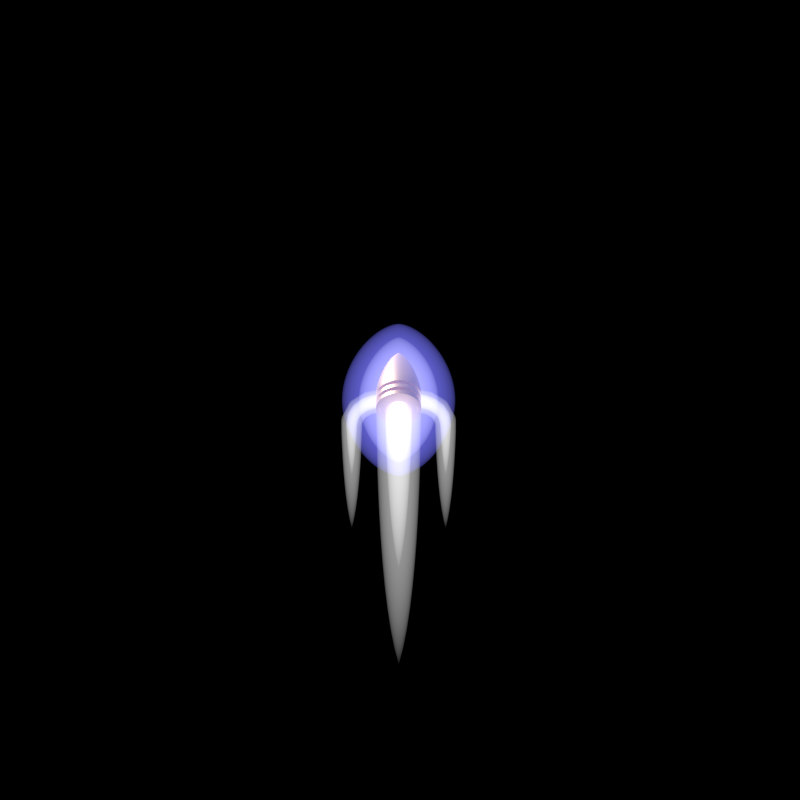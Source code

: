 # Source: Medium_Gauss_Shot.blend  (saved by Blender 3.0.42; exported with 4.5.12 LTS)
import bpy
from mathutils import Matrix  # noqa: F401  (used for matrix-valued properties, if any)

bpy.ops.wm.read_factory_settings(use_empty=True)
scene = bpy.context.scene
scene.name = 'Scene'

# ---- collections
col_outfit_camera = bpy.data.collections.new('Outfit Camera'); scene.collection.children.link(col_outfit_camera)
col_top_camera = bpy.data.collections.new('Top Camera'); scene.collection.children.link(col_top_camera)
col_nova_camera = bpy.data.collections.new('Nova Camera'); scene.collection.children.link(col_nova_camera)
col_ship = bpy.data.collections.new('Ship'); scene.collection.children.link(col_ship)
col_engine = bpy.data.collections.new('Engine'); scene.collection.children.link(col_engine)

# ---- materials (node trees are filled in below, after node groups)
mat_material = bpy.data.materials.new('Material')
mat_9_011 = bpy.data.materials.new('9.011')
mat_9_011.diffuse_color = (0.3467, 0.2747, 0.1812, 1.0)
mat_inner_glow = bpy.data.materials.new('Inner Glow')
mat_inner_lavender = bpy.data.materials.new('Inner Lavender')
mat_inner_lavender.diffuse_color = (0.6038, 0.6038, 1.0, 1.0)
mat_outer_lavender = bpy.data.materials.new('Outer Lavender')
mat_outer_lavender.diffuse_color = (0.1845, 0.1845, 0.9823, 1.0)
mat_outer_glow = bpy.data.materials.new('Outer Glow')
mat_inner_glow_001 = bpy.data.materials.new('Inner Glow.001')
mat_outer_glow_001 = bpy.data.materials.new('Outer Glow.001')

# ---- node groups
ng_auto_smooth = bpy.data.node_groups.new('Auto Smooth', 'GeometryNodeTree')
_s = ng_auto_smooth.interface.new_socket(name='Geometry', in_out='OUTPUT', socket_type='NodeSocketGeometry')
_s = ng_auto_smooth.interface.new_socket(name='Geometry', in_out='INPUT', socket_type='NodeSocketGeometry')
_s = ng_auto_smooth.interface.new_socket(name='Angle', in_out='INPUT', socket_type='NodeSocketFloat')
_s.subtype = 'ANGLE'
_s.min_value = 0.0
_s.max_value = 3.142
ng_auto_smooth.is_modifier = True
_N = ng_auto_smooth.nodes; _L = ng_auto_smooth.links
n0 = _N.new('NodeGroupOutput'); n0.name = 'Group Output'; n0.location = (480, -100)
n1 = _N.new('NodeGroupInput'); n1.name = 'Group Input'; n1.location = (-420, -300)
n2 = _N.new('NodeGroupInput'); n2.name = 'Group Input.001'; n2.location = (-60, -100)
n3 = _N.new('GeometryNodeSetShadeSmooth'); n3.name = 'Set Shade Smooth'; n3.location = (120, -100)
n3.domain = 'EDGE'
n4 = _N.new('GeometryNodeSetShadeSmooth'); n4.name = 'Set Shade Smooth.001'; n4.location = (300, -100)
n5 = _N.new('GeometryNodeInputMeshEdgeAngle'); n5.name = 'Edge Angle'; n5.location = (-420, -220)
n6 = _N.new('GeometryNodeInputEdgeSmooth'); n6.name = 'Is Edge Smooth'; n6.location = (-60, -160)
n7 = _N.new('GeometryNodeInputShadeSmooth'); n7.name = 'Is Face Smooth'; n7.location = (-240, -340)
n8 = _N.new('FunctionNodeBooleanMath'); n8.name = 'Boolean Math'; n8.location = (-60, -220)
n9 = _N.new('FunctionNodeCompare'); n9.name = 'Compare'; n9.location = (-240, -180)
n9.operation = 'LESS_EQUAL'
_L.new(n5.outputs[0], n9.inputs[0])
_L.new(n4.outputs[0], n0.inputs[0])
_L.new(n1.outputs[1], n9.inputs[1])
_L.new(n9.outputs[0], n8.inputs[0])
_L.new(n7.outputs[0], n8.inputs[1])
_L.new(n2.outputs[0], n3.inputs[0])
_L.new(n6.outputs[0], n3.inputs[1])
_L.new(n3.outputs[0], n4.inputs[0])
_L.new(n8.outputs[0], n3.inputs[2])
n0.is_active_output = True

# ---- material node trees
mat_material.use_nodes = True; mat_material.node_tree.nodes.clear()
_N = mat_material.node_tree.nodes; _L = mat_material.node_tree.links
n0 = _N.new('ShaderNodeOutputMaterial'); n0.name = 'Material Output'; n0.location = (300, 300)
n1 = _N.new('ShaderNodeEmission'); n1.name = 'Emission'; n1.location = (10, 300)
n1.inputs[1].default_value = 0.5
_L.new(n1.outputs[0], n0.inputs[0])
n0.is_active_output = True
mat_9_011.use_nodes = True; mat_9_011.node_tree.nodes.clear()
_N = mat_9_011.node_tree.nodes; _L = mat_9_011.node_tree.links
n0 = _N.new('ShaderNodeOutputMaterial'); n0.name = 'Material Output'; n0.location = (300, 300)
n1 = _N.new('ShaderNodeBsdfPrincipled'); n1.name = 'Principled BSDF'; n1.location = (10, 300)
n1.distribution = 'GGX'
n1.subsurface_method = 'BURLEY'
n1.inputs[0].default_value = (0.6584, 0.4621, 0.2384, 1.0)
n1.inputs[1].default_value = 0.7
n1.inputs[3].default_value = 1.45
n1.inputs[27].default_value = (0.0, 0.0, 0.0, 1.0)
n1.inputs[28].default_value = 1.0
_L.new(n1.outputs[0], n0.inputs[0])
n0.is_active_output = True
mat_inner_glow.use_nodes = True; mat_inner_glow.node_tree.nodes.clear()
_N = mat_inner_glow.node_tree.nodes; _L = mat_inner_glow.node_tree.links
n0 = _N.new('ShaderNodeOutputMaterial'); n0.name = 'Material Output'; n0.location = (337, 300)
n1 = _N.new('ShaderNodeEmission'); n1.name = 'Emission'; n1.location = (-87, 262)
n1.inputs[1].default_value = 2.0
_L.new(n1.outputs[0], n0.inputs[1])
n0.is_active_output = True
mat_inner_lavender.use_nodes = True; mat_inner_lavender.node_tree.nodes.clear()
_N = mat_inner_lavender.node_tree.nodes; _L = mat_inner_lavender.node_tree.links
n0 = _N.new('ShaderNodeOutputMaterial'); n0.name = 'Material Output'; n0.location = (337, 300)
n1 = _N.new('ShaderNodeEmission'); n1.name = 'Emission'; n1.location = (-87, 262)
n1.inputs[0].default_value = (0.6038, 0.6038, 1.0, 1.0)
_L.new(n1.outputs[0], n0.inputs[1])
n0.is_active_output = True
mat_outer_lavender.use_nodes = True; mat_outer_lavender.node_tree.nodes.clear()
_N = mat_outer_lavender.node_tree.nodes; _L = mat_outer_lavender.node_tree.links
n0 = _N.new('ShaderNodeOutputMaterial'); n0.name = 'Material Output'; n0.location = (337, 300)
n1 = _N.new('ShaderNodeEmission'); n1.name = 'Emission'; n1.location = (-87, 262)
n1.inputs[0].default_value = (0.1845, 0.1845, 0.9823, 1.0)
_L.new(n1.outputs[0], n0.inputs[1])
n0.is_active_output = True
mat_outer_glow.use_nodes = True; mat_outer_glow.node_tree.nodes.clear()
_N = mat_outer_glow.node_tree.nodes; _L = mat_outer_glow.node_tree.links
n0 = _N.new('ShaderNodeOutputMaterial'); n0.name = 'Material Output'; n0.location = (337, 300)
n1 = _N.new('ShaderNodeEmission'); n1.name = 'Emission'; n1.location = (-87, 262)
_L.new(n1.outputs[0], n0.inputs[1])
n0.is_active_output = True
mat_inner_glow_001.use_nodes = True; mat_inner_glow_001.node_tree.nodes.clear()
_N = mat_inner_glow_001.node_tree.nodes; _L = mat_inner_glow_001.node_tree.links
n0 = _N.new('ShaderNodeOutputMaterial'); n0.name = 'Material Output'; n0.location = (337, 300)
n1 = _N.new('ShaderNodeEmission'); n1.name = 'Emission'; n1.location = (-87, 262)
n1.inputs[1].default_value = 4.0
_L.new(n1.outputs[0], n0.inputs[1])
n0.is_active_output = True
mat_outer_glow_001.use_nodes = True; mat_outer_glow_001.node_tree.nodes.clear()
_N = mat_outer_glow_001.node_tree.nodes; _L = mat_outer_glow_001.node_tree.links
n0 = _N.new('ShaderNodeOutputMaterial'); n0.name = 'Material Output'; n0.location = (337, 300)
n1 = _N.new('ShaderNodeEmission'); n1.name = 'Emission'; n1.location = (-87, 262)
n1.inputs[1].default_value = 2.0
_L.new(n1.outputs[0], n0.inputs[1])
n0.is_active_output = True

# ---- world
world_world = bpy.data.worlds.new('World'); scene.world = world_world
world_world.color = (0.0, 0.0, 0.0)
world_world.use_sun_shadow = False
world_world.sun_shadow_jitter_overblur = 0.0
world_world.cycles.sampling_method = 'NONE'
world_world.cycles.sample_map_resolution = 256

# ---- cameras
cam_camera_002 = bpy.data.cameras.new('Camera.002')
cam_camera_002.type = 'ORTHO'
cam_camera_002.clip_end = 100.0
cam_camera_002.lens = 441.0
cam_camera_002.sensor_width = 32.0
cam_camera_002.sensor_height = 18.0
cam_camera_002.ortho_scale = 1.1
cam_camera_002.show_background_images = True
cam_camera_002.dof.focus_distance = 0.0
cam_camera_001 = bpy.data.cameras.new('Camera.001')
cam_camera_001.type = 'ORTHO'
cam_camera_001.clip_end = 100.0
cam_camera_001.lens = 170.0
cam_camera_001.sensor_width = 32.0
cam_camera_001.sensor_height = 18.0
cam_camera_001.ortho_scale = 5.0
cam_camera_001.show_composition_thirds = True
cam_camera_001.dof.focus_distance = 0.0
cam_camera_003 = bpy.data.cameras.new('Camera.003')
cam_camera_003.type = 'ORTHO'
cam_camera_003.clip_end = 100.0
cam_camera_003.lens = 170.0
cam_camera_003.sensor_width = 32.0
cam_camera_003.sensor_height = 18.0
cam_camera_003.ortho_scale = 5.0
cam_camera_003.show_composition_thirds = True
cam_camera_003.dof.focus_distance = 0.0

# ---- lights
light_lamp_002 = bpy.data.lights.new('Lamp.002', 'POINT')
light_lamp_002.transmission_factor = 0.0
light_lamp_002.cutoff_distance = 30.0
light_lamp_002.energy = 500.0
light_lamp_002.shadow_buffer_clip_start = 1.001
light_lamp_002.shadow_soft_size = 1.0
light_lamp_002.shadow_maximum_resolution = 0.006
light_lamp_002.use_absolute_resolution = True
light_lamp_002.cycles.use_multiple_importance_sampling = False
light_sun_002 = bpy.data.lights.new('Sun.002', 'SUN')
light_sun_002.transmission_factor = 0.0
light_sun_002.angle = 1.571
light_sun_002.energy = 2.5
light_sun_002.shadow_buffer_clip_start = 0.5
light_sun_002.shadow_soft_size = 1.0
light_sun_002.shadow_cascade_max_distance = 1000.0
light_sun_002.cycles.use_multiple_importance_sampling = False
light_point_001 = bpy.data.lights.new('Point.001', 'POINT')
light_point_001.color = (0.7187, 0.8527, 1.0)
light_point_001.transmission_factor = 0.0
light_point_001.energy = 2000.0
light_point_001.shadow_buffer_clip_start = 0.5
light_point_001.shadow_soft_size = 0.1
light_point_001.shadow_maximum_resolution = 0.006
light_point_001.use_absolute_resolution = True
light_point_001.cycles.use_multiple_importance_sampling = False
light_sun_001 = bpy.data.lights.new('Sun.001', 'SUN')
light_sun_001.transmission_factor = 0.0
light_sun_001.angle = 0.1993
light_sun_001.energy = 5.0
light_sun_001.shadow_buffer_clip_start = 0.5
light_sun_001.shadow_soft_size = 0.1
light_sun_001.shadow_cascade_max_distance = 1000.0
light_sun_001.cycles.use_multiple_importance_sampling = False
light_point_002 = bpy.data.lights.new('Point.002', 'POINT')
light_point_002.color = (0.7187, 0.8527, 1.0)
light_point_002.transmission_factor = 0.0
light_point_002.energy = 2000.0
light_point_002.shadow_buffer_clip_start = 0.5
light_point_002.shadow_soft_size = 0.1
light_point_002.shadow_maximum_resolution = 0.006
light_point_002.use_absolute_resolution = True
light_point_002.cycles.use_multiple_importance_sampling = False
light_sun_003 = bpy.data.lights.new('Sun.003', 'SUN')
light_sun_003.transmission_factor = 0.0
light_sun_003.angle = 0.1993
light_sun_003.energy = 5.0
light_sun_003.shadow_buffer_clip_start = 0.5
light_sun_003.shadow_soft_size = 0.1
light_sun_003.shadow_cascade_max_distance = 1000.0
light_sun_003.cycles.use_multiple_importance_sampling = False

# ---- meshes
me_circle = bpy.data.meshes.new('Circle')
me_circle.from_pydata([(0.0, -7.451e-09, 0.1729), (-0.03372, -7.451e-09, 0.1695), (-0.06615, -7.451e-09, 0.1597), (-0.09604, -7.451e-09, 0.1437), (-0.1222, -7.451e-09, 0.1222), (-0.1437, -7.451e-09, 0.09604), (-0.1597, 0.0, 0.06615), (-0.1695, 0.0, 0.03372), (-0.1729, 0.0, -7.556e-09), (-0.03372, -0.1744, 0.1695), (-0.1222, -0.1744, 0.1222), (-0.1597, -0.1744, 0.06615), (-0.1729, -0.1744, -7.556e-09), (-0.1697, -0.2042, -7.556e-09), (-0.1639, -0.2385, -7.556e-09), (-0.1557, -0.276, -7.556e-09), (-0.1453, -0.316, -7.556e-09), (-0.1329, -0.3573, -7.556e-09), (-0.1185, -0.3991, -7.556e-09), (-0.1023, -0.4404, -7.556e-09), (-0.08444, -0.4802, -7.556e-09), (-0.06515, -0.5175, -7.556e-09), (-0.04455, -0.5514, -7.556e-09), (-0.02278, -0.5808, -7.556e-09), (6.845e-08, -0.5808, 0.0), (-0.1695, -0.1744, 0.03372), (-0.1664, -0.2042, 0.0331), (-0.1607, -0.2385, 0.03197), (-0.1527, -0.276, 0.03038), (-0.1426, -0.316, 0.02836), (-0.1303, -0.3573, 0.02592), (-0.1162, -0.3991, 0.02311), (-0.1003, -0.4404, 0.01995), (-0.08282, -0.4802, 0.01647), (-0.0639, -0.5175, 0.01271), (-0.04369, -0.5514, 0.008691), (-0.02234, -0.5808, 0.004444), (-0.1567, -0.2042, 0.06492), (-0.1514, -0.2385, 0.06272), (-0.1439, -0.276, 0.0596), (-0.1343, -0.316, 0.05562), (-0.1228, -0.3573, 0.05085), (-0.1094, -0.3991, 0.04533), (-0.09447, -0.4404, 0.03913), (-0.07801, -0.4802, 0.03231), (-0.06019, -0.5175, 0.02493), (-0.04116, -0.5514, 0.01705), (-0.02104, -0.5808, 0.008717), (-0.1437, -0.1744, 0.09604), (-0.1411, -0.2042, 0.09425), (-0.1363, -0.2385, 0.09105), (-0.1295, -0.276, 0.08653), (-0.1209, -0.316, 0.08075), (-0.1105, -0.3573, 0.07382), (-0.09849, -0.3991, 0.06581), (-0.08503, -0.4404, 0.05681), (-0.07021, -0.4802, 0.04691), (-0.05417, -0.5175, 0.0362), (-0.03704, -0.5514, 0.02475), (-0.01894, -0.5808, 0.01265), (-0.12, -0.2042, 0.12), (-0.1159, -0.2385, 0.1159), (-0.1101, -0.276, 0.1101), (-0.1028, -0.316, 0.1028), (-0.09395, -0.3573, 0.09395), (-0.08376, -0.3991, 0.08376), (-0.07231, -0.4404, 0.07231), (-0.05971, -0.4802, 0.05971), (-0.04607, -0.5175, 0.04607), (-0.0315, -0.5514, 0.0315), (-0.01611, -0.5808, 0.01611), (-0.09604, -0.1744, 0.1437), (-0.09425, -0.2042, 0.1411), (-0.09105, -0.2385, 0.1363), (-0.08653, -0.276, 0.1295), (-0.08075, -0.316, 0.1209), (-0.07382, -0.3573, 0.1105), (-0.06581, -0.3991, 0.09849), (-0.05681, -0.4404, 0.08503), (-0.04691, -0.4802, 0.07021), (-0.0362, -0.5175, 0.05417), (-0.02475, -0.5514, 0.03704), (-0.01265, -0.5808, 0.01894), (-0.06615, -0.1744, 0.1597), (-0.06492, -0.2042, 0.1567), (-0.06272, -0.2385, 0.1514), (-0.0596, -0.276, 0.1439), (-0.05562, -0.316, 0.1343), (-0.05085, -0.3573, 0.1228), (-0.04533, -0.3991, 0.1094), (-0.03913, -0.4404, 0.09447), (-0.03231, -0.4802, 0.07801), (-0.02493, -0.5175, 0.06019), (-0.01705, -0.5514, 0.04116), (-0.008716, -0.5808, 0.02104), (-0.0331, -0.2042, 0.1664), (-0.03197, -0.2385, 0.1607), (-0.03038, -0.276, 0.1527), (-0.02836, -0.316, 0.1426), (-0.02592, -0.3573, 0.1303), (-0.02311, -0.3991, 0.1162), (-0.01995, -0.4404, 0.1003), (-0.01647, -0.4802, 0.08282), (-0.01271, -0.5175, 0.0639), (-0.00869, -0.5514, 0.04369), (-0.004444, -0.5808, 0.02234), (3.725e-08, -0.1744, 0.1729), (2.608e-08, -0.2042, 0.1697), (3.353e-08, -0.2385, 0.1639), (3.166e-08, -0.276, 0.1557), (6.519e-08, -0.316, 0.1453), (4.47e-08, -0.3573, 0.1329), (3.912e-08, -0.3991, 0.1185), (5.402e-08, -0.4404, 0.1023), (5.215e-08, -0.4802, 0.08444), (7.078e-08, -0.5175, 0.06515), (7.171e-08, -0.5514, 0.04455), (6.845e-08, -0.5808, 0.02278), (-0.1729, -0.03487, -7.556e-09), (-0.1729, -0.06975, -7.556e-09), (-0.1729, -0.1046, -7.556e-09), (-0.1729, -0.1395, -7.556e-09), (-0.03372, -0.1395, 0.1695), (-0.03372, -0.1046, 0.1695), (-0.03372, -0.06975, 0.1695), (-0.03372, -0.03487, 0.1695), (-0.1222, -0.1395, 0.1222), (-0.1222, -0.1046, 0.1222), (-0.1222, -0.06975, 0.1222), (-0.1222, -0.03487, 0.1222), (-0.1597, -0.1395, 0.06615), (-0.1597, -0.1046, 0.06615), (-0.1597, -0.06975, 0.06615), (-0.1597, -0.03487, 0.06615), (7.451e-09, -0.03487, 0.1729), (1.49e-08, -0.06975, 0.1729), (2.235e-08, -0.1046, 0.1729), (2.98e-08, -0.1395, 0.1729), (-0.06615, -0.1395, 0.1597), (-0.06615, -0.1046, 0.1597), (-0.06615, -0.06975, 0.1597), (-0.06615, -0.03487, 0.1597), (-0.09604, -0.1395, 0.1437), (-0.09604, -0.1046, 0.1437), (-0.09604, -0.06975, 0.1437), (-0.09604, -0.03487, 0.1437), (-0.1437, -0.1395, 0.09604), (-0.1437, -0.1046, 0.09604), (-0.1437, -0.06975, 0.09604), (-0.1437, -0.03487, 0.09604), (-0.1695, -0.1395, 0.03372), (-0.1695, -0.1046, 0.03372), (-0.1695, -0.06975, 0.03372), (-0.1695, -0.03487, 0.03372), (-0.1383, -0.03487, -5.322e-09), (-0.1383, -0.06975, -4.598e-09), (-0.02698, -0.06975, 0.1356), (-0.02698, -0.03487, 0.1356), (-0.09778, -0.06975, 0.09778), (-0.09778, -0.03487, 0.09778), (-0.1278, -0.06975, 0.05292), (-0.1278, -0.03487, 0.05292), (1.085e-08, -0.03487, 0.1383), (1.656e-08, -0.06975, 0.1383), (-0.05292, -0.06975, 0.1278), (-0.05292, -0.03487, 0.1278), (-0.07683, -0.06975, 0.115), (-0.07683, -0.03487, 0.115), (-0.115, -0.06975, 0.07683), (-0.115, -0.03487, 0.07683), (-0.1356, -0.06975, 0.02698), (-0.1356, -0.03487, 0.02698), (-0.1383, -0.1046, -1.08e-08), (-0.1383, -0.1395, -1.067e-08), (-0.02698, -0.1395, 0.1356), (-0.02698, -0.1046, 0.1356), (-0.09778, -0.1395, 0.09778), (-0.09778, -0.1046, 0.09778), (-0.1278, -0.1395, 0.05292), (-0.1278, -0.1046, 0.05292), (1.665e-08, -0.1046, 0.1383), (2.22e-08, -0.1395, 0.1383), (-0.05292, -0.1395, 0.1278), (-0.05292, -0.1046, 0.1278), (-0.07683, -0.1395, 0.115), (-0.07683, -0.1046, 0.115), (-0.115, -0.1395, 0.07683), (-0.115, -0.1046, 0.07683), (-0.1356, -0.1395, 0.02698), (-0.1356, -0.1046, 0.02698), (0.0, -7.451e-09, 0.08643), (-0.01686, -7.451e-09, 0.08477), (-0.03308, -7.451e-09, 0.07985), (-0.04802, -7.451e-09, 0.07186), (-0.06112, -7.451e-09, 0.06112), (-0.07186, -7.451e-09, 0.04802), (-0.07985, -3.725e-09, 0.03308), (-0.08477, -3.725e-09, 0.01686), (-0.08643, -3.725e-09, -3.778e-09), (0.0, -0.08718, 0.04321), (-0.008431, -0.08718, 0.04238), (-0.01654, -0.08718, 0.03993), (-0.02401, -0.08718, 0.03593), (-0.03056, -0.08718, 0.03056), (-0.03593, -0.08718, 0.02401), (-0.03993, -0.08718, 0.01654), (-0.04238, -0.08718, 0.008431), (-0.04321, -0.08718, -1.889e-09), (0.0, -0.08718, 0.0)], [], [(122, 9, 106, 137), (138, 83, 9, 122), (142, 71, 83, 138), (126, 10, 71, 142), (146, 48, 10, 126), (130, 11, 48, 146), (150, 25, 11, 130), (121, 12, 25, 150), (13, 14, 27, 26), (20, 21, 34, 33), (17, 18, 31, 30), (14, 15, 28, 27), (21, 22, 35, 34), (18, 19, 32, 31), (15, 16, 29, 28), (22, 23, 36, 35), (12, 13, 26, 25), (19, 20, 33, 32), (16, 17, 30, 29), (31, 32, 43, 42), (28, 29, 40, 39), (35, 36, 47, 46), (25, 26, 37, 11), (32, 33, 44, 43), (29, 30, 41, 40), (26, 27, 38, 37), (33, 34, 45, 44), (30, 31, 42, 41), (27, 28, 39, 38), (34, 35, 46, 45), (41, 42, 54, 53), (38, 39, 51, 50), (45, 46, 58, 57), (42, 43, 55, 54), (39, 40, 52, 51), (46, 47, 59, 58), (11, 37, 49, 48), (43, 44, 56, 55), (40, 41, 53, 52), (37, 38, 50, 49), (44, 45, 57, 56), (55, 56, 67, 66), (52, 53, 64, 63), (49, 50, 61, 60), (56, 57, 68, 67), (53, 54, 65, 64), (50, 51, 62, 61), (57, 58, 69, 68), (54, 55, 66, 65), (51, 52, 63, 62), (58, 59, 70, 69), (48, 49, 60, 10), (65, 66, 78, 77), (62, 63, 75, 74), (69, 70, 82, 81), (10, 60, 72, 71), (66, 67, 79, 78), (63, 64, 76, 75), (60, 61, 73, 72), (67, 68, 80, 79), (64, 65, 77, 76), (61, 62, 74, 73), (68, 69, 81, 80), (79, 80, 92, 91), (76, 77, 89, 88), (73, 74, 86, 85), (80, 81, 93, 92), (77, 78, 90, 89), (74, 75, 87, 86), (81, 82, 94, 93), (71, 72, 84, 83), (78, 79, 91, 90), (75, 76, 88, 87), (72, 73, 85, 84), (83, 84, 95, 9), (90, 91, 102, 101), (87, 88, 99, 98), (84, 85, 96, 95), (91, 92, 103, 102), (88, 89, 100, 99), (85, 86, 97, 96), (92, 93, 104, 103), (89, 90, 101, 100), (86, 87, 98, 97), (93, 94, 105, 104), (103, 104, 116, 115), (100, 101, 113, 112), (97, 98, 110, 109), (104, 105, 117, 116), (9, 95, 107, 106), (101, 102, 114, 113), (98, 99, 111, 110), (23, 24, 117, 105, 94, 82, 70, 59, 47, 36), (95, 96, 108, 107), (102, 103, 115, 114), (99, 100, 112, 111), (96, 97, 109, 108), (8, 118, 153, 7), (124, 135, 163, 156), (119, 120, 151, 152), (146, 126, 176, 186), (7, 153, 133, 6), (144, 140, 164, 166), (152, 151, 131, 132), (139, 143, 185, 183), (6, 133, 149, 5), (134, 125, 157, 162), (132, 131, 147, 148), (150, 130, 178, 188), (5, 149, 129, 4), (148, 128, 158, 168), (148, 147, 127, 128), (127, 147, 187, 177), (4, 129, 145, 3), (141, 145, 167, 165), (128, 127, 143, 144), (131, 151, 189, 179), (3, 145, 141, 2), (152, 132, 160, 170), (144, 143, 139, 140), (2, 141, 125, 1), (129, 149, 169, 159), (140, 139, 123, 124), (1, 125, 134, 0), (133, 153, 171, 161), (124, 123, 136, 135), (138, 122, 174, 182), (154, 155, 170, 171), (171, 170, 160, 161), (161, 160, 168, 169), (169, 168, 158, 159), (159, 158, 166, 167), (167, 166, 164, 165), (165, 164, 156, 157), (157, 156, 163, 162), (153, 118, 154, 171), (149, 133, 161, 169), (119, 152, 170, 155), (145, 129, 159, 167), (132, 148, 168, 160), (125, 141, 165, 157), (128, 144, 166, 158), (140, 124, 156, 164), (172, 173, 188, 189), (189, 188, 178, 179), (179, 178, 186, 187), (187, 186, 176, 177), (177, 176, 184, 185), (185, 184, 182, 183), (183, 182, 174, 175), (175, 174, 181, 180), (136, 123, 175, 180), (142, 138, 182, 184), (122, 137, 181, 174), (151, 120, 172, 189), (147, 131, 179, 187), (121, 150, 188, 173), (143, 127, 177, 185), (130, 146, 186, 178), (123, 139, 183, 175), (126, 142, 184, 176), (8, 7, 197, 198), (6, 5, 195, 196), (4, 3, 193, 194), (2, 1, 191, 192), (7, 6, 196, 197), (5, 4, 194, 195), (3, 2, 192, 193), (1, 0, 190, 191), (191, 190, 199, 200), (198, 197, 206, 207), (196, 195, 204, 205), (194, 193, 202, 203), (192, 191, 200, 201), (197, 196, 205, 206), (195, 194, 203, 204), (193, 192, 201, 202), (200, 199, 208, 207, 206, 205, 204, 203, 202, 201)])
me_circle.polygons.foreach_set('use_smooth', [True] * 178)
_uv = me_circle.uv_layers.new(name='UVMap')
_uv.uv.foreach_set('vector', [0.0, 0.0, 0.0, 0.0, 0.0, 0.0, 0.0, 0.0, 0.0, 0.0, 0.0, 0.0, 0.0, 0.0, 0.0, 0.0, 0.0, 0.0, 0.0, 0.0, 0.0, 0.0, 0.0, 0.0, 0.0, 0.0, 0.0, 0.0, 0.0, 0.0, 0.0, 0.0, 0.0, 0.0, 0.0, 0.0, 0.0, 0.0, 0.0, 0.0, 0.0, 0.0, 0.0, 0.0, 0.0, 0.0, 0.0, 0.0, 0.0, 0.0, 0.0, 0.0, 0.0, 0.0, 0.0, 0.0, 0.0, 0.0, 0.0, 0.0, 0.0, 0.0, 0.0, 0.0, 0.0, 0.0, 0.0, 0.0, 0.0, 0.0, 0.0, 0.0, 0.0, 0.0, 0.0, 0.0, 0.0, 0.0, 0.0, 0.0, 0.0, 0.0, 0.0, 0.0, 0.0, 0.0, 0.0, 0.0, 0.0, 0.0, 0.0, 0.0, 0.0, 0.0, 0.0, 0.0, 0.0, 0.0, 0.0, 0.0, 0.0, 0.0, 0.0, 0.0, 0.0, 0.0, 0.0, 0.0, 0.0, 0.0, 0.0, 0.0, 0.0, 0.0, 0.0, 0.0, 0.0, 0.0, 0.0, 0.0, 0.0, 0.0, 0.0, 0.0, 0.0, 0.0, 0.0, 0.0, 0.0, 0.0, 0.0, 0.0, 0.0, 0.0, 0.0, 0.0, 0.0, 0.0, 0.0, 0.0, 0.0, 0.0, 0.0, 0.0, 0.0, 0.0, 0.0, 0.0, 0.0, 0.0, 0.0, 0.0, 0.0, 0.0, 0.0, 0.0, 0.0, 0.0, 0.0, 0.0, 0.0, 0.0, 0.0, 0.0, 0.0, 0.0, 0.0, 0.0, 0.0, 0.0, 0.0, 0.0, 0.0, 0.0, 0.0, 0.0, 0.0, 0.0, 0.0, 0.0, 0.0, 0.0, 0.0, 0.0, 0.0, 0.0, 0.0, 0.0, 0.0, 0.0, 0.0, 0.0, 0.0, 0.0, 0.0, 0.0, 0.0, 0.0, 0.0, 0.0, 0.0, 0.0, 0.0, 0.0, 0.0, 0.0, 0.0, 0.0, 0.0, 0.0, 0.0, 0.0, 0.0, 0.0, 0.0, 0.0, 0.0, 0.0, 0.0, 0.0, 0.0, 0.0, 0.0, 0.0, 0.0, 0.0, 0.0, 0.0, 0.0, 0.0, 0.0, 0.0, 0.0, 0.0, 0.0, 0.0, 0.0, 0.0, 0.0, 0.0, 0.0, 0.0, 0.0, 0.0, 0.0, 0.0, 0.0, 0.0, 0.0, 0.0, 0.0, 0.0, 0.0, 0.0, 0.0, 0.0, 0.0, 0.0, 0.0, 0.0, 0.0, 0.0, 0.0, 0.0, 0.0, 0.0, 0.0, 0.0, 0.0, 0.0, 0.0, 0.0, 0.0, 0.0, 0.0, 0.0, 0.0, 0.0, 0.0, 0.0, 0.0, 0.0, 0.0, 0.0, 0.0, 0.0, 0.0, 0.0, 0.0, 0.0, 0.0, 0.0, 0.0, 0.0, 0.0, 0.0, 0.0, 0.0, 0.0, 0.0, 0.0, 0.0, 0.0, 0.0, 0.0, 0.0, 0.0, 0.0, 0.0, 0.0, 0.0, 0.0, 0.0, 0.0, 0.0, 0.0, 0.0, 0.0, 0.0, 0.0, 0.0, 0.0, 0.0, 0.0, 0.0, 0.0, 0.0, 0.0, 0.0, 0.0, 0.0, 0.0, 0.0, 0.0, 0.0, 0.0, 0.0, 0.0, 0.0, 0.0, 0.0, 0.0, 0.0, 0.0, 0.0, 0.0, 0.0, 0.0, 0.0, 0.0, 0.0, 0.0, 0.0, 0.0, 0.0, 0.0, 0.0, 0.0, 0.0, 0.0, 0.0, 0.0, 0.0, 0.0, 0.0, 0.0, 0.0, 0.0, 0.0, 0.0, 0.0, 0.0, 0.0, 0.0, 0.0, 0.0, 0.0, 0.0, 0.0, 0.0, 0.0, 0.0, 0.0, 0.0, 0.0, 0.0, 0.0, 0.0, 0.0, 0.0, 0.0, 0.0, 0.0, 0.0, 0.0, 0.0, 0.0, 0.0, 0.0, 0.0, 0.0, 0.0, 0.0, 0.0, 0.0, 0.0, 0.0, 0.0, 0.0, 0.0, 0.0, 0.0, 0.0, 0.0, 0.0, 0.0, 0.0, 0.0, 0.0, 0.0, 0.0, 0.0, 0.0, 0.0, 0.0, 0.0, 0.0, 0.0, 0.0, 0.0, 0.0, 0.0, 0.0, 0.0, 0.0, 0.0, 0.0, 0.0, 0.0, 0.0, 0.0, 0.0, 0.0, 0.0, 0.0, 0.0, 0.0, 0.0, 0.0, 0.0, 0.0, 0.0, 0.0, 0.0, 0.0, 0.0, 0.0, 0.0, 0.0, 0.0, 0.0, 0.0, 0.0, 0.0, 0.0, 0.0, 0.0, 0.0, 0.0, 0.0, 0.0, 0.0, 0.0, 0.0, 0.0, 0.0, 0.0, 0.0, 0.0, 0.0, 0.0, 0.0, 0.0, 0.0, 0.0, 0.0, 0.0, 0.0, 0.0, 0.0, 0.0, 0.0, 0.0, 0.0, 0.0, 0.0, 0.0, 0.0, 0.0, 0.0, 0.0, 0.0, 0.0, 0.0, 0.0, 0.0, 0.0, 0.0, 0.0, 0.0, 0.0, 0.0, 0.0, 0.0, 0.0, 0.0, 0.0, 0.0, 0.0, 0.0, 0.0, 0.0, 0.0, 0.0, 0.0, 0.0, 0.0, 0.0, 0.0, 0.0, 0.0, 0.0, 0.0, 0.0, 0.0, 0.0, 0.0, 0.0, 0.0, 0.0, 0.0, 0.0, 0.0, 0.0, 0.0, 0.0, 0.0, 0.0, 0.0, 0.0, 0.0, 0.0, 0.0, 0.0, 0.0, 0.0, 0.0, 0.0, 0.0, 0.0, 0.0, 0.0, 0.0, 0.0, 0.0, 0.0, 0.0, 0.0, 0.0, 0.0, 0.0, 0.0, 0.0, 0.0, 0.0, 0.0, 0.0, 0.0, 0.0, 0.0, 0.0, 0.0, 0.0, 0.0, 0.0, 0.0, 0.0, 0.0, 0.0, 0.0, 0.0, 0.0, 0.0, 0.0, 0.0, 0.0, 0.0, 0.0, 0.0, 0.0, 0.0, 0.0, 0.0, 0.0, 0.0, 0.0, 0.0, 0.0, 0.0, 0.0, 0.0, 0.0, 0.0, 0.0, 0.0, 0.0, 0.0, 0.0, 0.0, 0.0, 0.0, 0.0, 0.0, 0.0, 0.0, 0.0, 0.0, 0.0, 0.0, 0.0, 0.0, 0.0, 0.0, 0.0, 0.0, 0.0, 0.0, 0.0, 0.0, 0.0, 0.0, 0.0, 0.0, 0.0, 0.0, 0.0, 0.0, 0.0, 0.0, 0.0, 0.0, 0.0, 0.0, 0.0, 0.0, 0.0, 0.0, 0.0, 0.0, 0.0, 0.0, 0.0, 0.0, 0.0, 0.0, 0.0, 0.0, 0.0, 0.0, 0.0, 0.0, 0.0, 0.0, 0.0, 0.0, 0.0, 0.0, 0.0, 0.0, 0.0, 0.0, 0.0, 0.0, 0.0, 0.0, 0.0, 0.0, 0.0, 0.0, 0.0, 0.0, 0.0, 0.0, 0.0, 0.0, 0.0, 0.0, 0.0, 0.0, 0.0, 0.0, 0.0, 0.0, 0.0, 0.0, 0.0, 0.0, 0.0, 0.0, 0.0, 0.0, 0.0, 0.0, 0.0, 0.0, 0.0, 0.0, 0.0, 0.0, 0.0, 0.0, 0.0, 0.0, 0.0, 0.0, 0.0, 0.0, 0.0, 0.0, 0.0, 0.0, 0.0, 0.0, 0.0, 0.0, 0.0, 0.0, 0.0, 0.0, 0.0, 0.0, 0.0, 0.0, 0.0, 0.0, 0.0, 0.0, 0.0, 0.0, 0.0, 0.0, 0.0, 0.0, 0.0, 0.0, 0.0, 0.0, 0.0, 0.0, 0.0, 0.0, 0.0, 0.0, 0.0, 0.0, 0.0, 0.0, 0.0, 0.0, 0.0, 0.0, 0.0, 0.0, 0.0, 0.0, 0.0, 0.0, 0.0, 0.0, 0.0, 0.0, 0.0, 0.0, 0.0, 0.0, 0.0, 0.0, 0.0, 0.0, 0.0, 0.0, 0.0, 0.0, 0.0, 0.0, 0.0, 0.0, 0.0, 0.0, 0.0, 0.0, 0.0, 0.0, 0.0, 0.0, 0.0, 0.0, 0.0, 0.0, 0.0, 0.0, 0.0, 0.0, 0.0, 0.0, 0.0, 0.0, 0.0, 0.0, 0.0, 0.0, 0.0, 0.0, 0.0, 0.0, 0.0, 0.0, 0.0, 0.0, 0.0, 0.0, 0.0, 0.0, 0.0, 0.0, 0.0, 0.0, 0.0, 0.0, 0.0, 0.0, 0.0, 0.0, 0.0, 0.0, 0.0, 0.0, 0.0, 0.0, 0.0, 0.0, 0.0, 0.0, 0.0, 0.0, 0.0, 0.0, 0.0, 0.0, 0.0, 0.0, 0.0, 0.0, 0.0, 0.0, 0.0, 0.0, 0.0, 0.0, 0.0, 0.0, 0.0, 0.0, 0.0, 0.0, 0.0, 0.0, 0.0, 0.0, 0.0, 0.0, 0.0, 0.0, 0.0, 0.0, 0.0, 0.0, 0.0, 0.0, 0.0, 0.0, 0.0, 0.0, 0.0, 0.0, 0.0, 0.0, 0.0, 0.0, 0.0, 0.0, 0.0, 0.0, 0.0, 0.0, 0.0, 0.0, 0.0, 0.0, 0.0, 0.0, 0.0, 0.0, 0.0, 0.0, 0.0, 0.0, 0.0, 0.0, 0.0, 0.0, 0.0, 0.0, 0.0, 0.0, 0.0, 0.0, 0.0, 0.0, 0.0, 0.0, 0.0, 0.0, 0.0, 0.0, 0.0, 0.0, 0.0, 0.0, 0.0, 0.0, 0.0, 0.0, 0.0, 0.0, 0.0, 0.0, 0.0, 0.0, 0.0, 0.0, 0.0, 0.0, 0.0, 0.0, 0.0, 0.0, 0.0, 0.0, 0.0, 0.0, 0.0, 0.0, 0.0, 0.0, 0.0, 0.0, 0.0, 0.0, 0.0, 0.0, 0.0, 0.0, 0.0, 0.0, 0.0, 0.0, 0.0, 0.0, 0.0, 0.0, 0.0, 0.0, 0.0, 0.0, 0.0, 0.0, 0.0, 0.0, 0.0, 0.0, 0.0, 0.0, 0.0, 0.0, 0.0, 0.0, 0.0, 0.0, 0.0, 0.0, 0.0, 0.0, 0.0, 0.0, 0.0, 0.0, 0.0, 0.0, 0.0, 0.0, 0.0, 0.0, 0.0, 0.0, 0.0, 0.0, 0.0, 0.0, 0.0, 0.0, 0.0, 0.0, 0.0, 0.0, 0.0, 0.0, 0.0, 0.0, 0.0, 0.0, 0.0, 0.0, 0.0, 0.0, 0.0, 0.0, 0.0, 0.0, 0.0, 0.0, 0.0, 0.0, 0.0, 0.0, 0.0, 0.0, 0.0, 0.0, 0.0, 0.0, 0.0, 0.0, 0.0, 0.0, 0.0, 0.0, 0.0, 0.0, 0.0, 0.0, 0.0, 0.0, 0.0, 0.0, 0.0, 0.0, 0.0, 0.0, 0.0, 0.0, 0.0, 0.0, 0.0, 0.0, 0.0, 0.0, 0.0, 0.0, 0.0, 0.0, 0.0, 0.0, 0.0, 0.0, 0.0, 0.0, 0.0, 0.0, 0.0, 0.0, 0.0, 0.0, 0.0, 0.0, 0.0, 0.0, 0.0, 0.0, 0.0, 0.0, 0.0, 0.0, 0.0, 0.0, 0.0, 0.0, 0.0, 0.0, 0.0, 0.0, 0.0, 0.0, 0.0, 0.0, 0.0, 0.0, 0.0, 0.0, 0.0, 0.0, 0.0, 0.0, 0.0, 0.0, 0.0, 0.0, 0.0, 0.0, 0.0, 0.0, 0.0, 0.0, 0.0, 0.0, 0.0, 0.0, 0.0, 0.0, 0.0, 0.0, 0.0, 0.0, 0.0, 0.0, 0.0, 0.0, 0.0, 0.0, 0.0, 0.0, 0.0, 0.0, 0.0, 0.0, 0.0, 0.0, 0.0, 0.0, 0.0, 0.0, 0.0, 0.0, 0.0, 0.0, 0.0, 0.0, 0.0, 0.0, 0.0, 0.0, 0.0, 0.0, 0.0, 0.0, 0.0, 0.0, 0.0, 0.0, 0.0, 0.0, 0.0, 0.0, 0.0, 0.0, 0.0, 0.0, 0.0, 0.0, 0.0, 0.0, 0.0, 0.0, 0.0, 0.0, 0.0, 0.0, 0.0, 0.0, 0.0, 0.0, 0.0, 0.0, 0.0, 0.0, 0.0, 0.0, 0.0, 0.0, 0.0, 0.0, 0.0, 0.0, 0.0, 0.0, 0.0, 0.0, 0.0, 0.0, 0.0, 0.0, 0.0, 0.0, 0.0, 0.0, 0.0, 0.0, 0.0, 0.0, 0.0, 0.0, 0.0, 0.0, 0.0, 0.0, 0.0, 0.0, 0.0, 0.0, 0.0, 0.0, 0.0, 0.0, 0.0, 0.0, 0.0, 0.0, 0.0, 0.0, 0.0, 0.0, 0.0, 0.0, 0.0, 0.0, 0.0, 0.0, 0.0, 0.0, 0.0, 0.0, 0.0, 0.0, 0.0, 0.0, 0.0, 0.0, 0.0, 0.0, 0.0, 0.0, 0.0, 0.0, 0.0, 0.0, 0.0, 0.0, 0.0, 0.0, 0.0, 0.0, 0.0, 0.0, 0.0, 0.0, 0.0, 0.0, 0.0, 0.0, 0.0, 0.0, 0.0, 0.0, 0.0, 0.0, 0.0, 0.0, 0.0, 0.0, 0.0, 0.0, 0.0, 0.0, 0.0, 0.0, 0.0, 0.0, 0.0, 0.0, 0.0, 0.0, 0.0, 0.0, 0.0, 0.0, 0.0, 0.0, 0.0, 0.0, 0.0, 0.0, 0.0, 0.0, 0.0, 0.0, 0.0, 0.0, 0.0, 0.0, 0.0, 0.0, 0.0, 0.0, 0.0, 0.0, 0.0, 0.0, 0.0, 0.0, 0.0, 0.0, 0.0, 0.0, 0.0, 0.0, 0.0, 0.0, 0.0, 0.0, 0.0, 0.0, 0.0, 0.0, 0.0, 0.0, 0.0, 0.0, 0.0, 0.0, 0.0, 0.0, 0.0, 0.0, 0.0, 0.0, 0.0, 0.0, 0.0, 0.0, 0.0, 0.0, 0.0, 0.0, 0.0, 0.0, 0.0, 0.0, 0.0, 0.0, 0.0, 0.0, 0.0, 0.0, 0.0, 0.0, 0.0, 0.0, 0.0, 0.0, 0.0, 0.0, 0.0, 0.0, 0.0, 0.0, 0.0, 0.0, 0.0, 0.0, 0.0, 0.0, 0.0, 0.0, 0.0, 0.0, 0.0, 0.0, 0.0, 0.0, 0.0, 0.0, 0.0, 0.0, 0.0, 0.0, 0.0, 0.0, 0.0, 0.0, 0.0, 0.0, 0.0, 0.0, 0.0, 0.0, 0.0, 0.0, 0.0, 0.0, 0.0, 0.0, 0.0, 0.0, 0.0, 0.0, 0.0, 0.0, 0.0, 0.0, 0.0, 0.0, 0.0, 0.0, 0.0, 0.0, 0.0, 0.0, 0.0])
me_circle.materials.append(mat_9_011)
me_circle.use_remesh_fix_poles = True
me_circle.use_remesh_preserve_attributes = False
me_circle.update()
me_mesh_005 = bpy.data.meshes.new('Mesh.005')
me_mesh_005.from_pydata([(-1.639e-07, 1.415, -3.778e-09), (-0.01488, 1.32, -3.778e-09), (-0.02805, 1.213, -3.778e-09), (-0.0396, 1.096, -3.778e-09), (-0.04963, 0.9711, -3.778e-09), (-0.05823, 0.8412, -3.778e-09), (-0.06549, 0.7088, -3.778e-09), (-0.07152, 0.5763, -3.778e-09), (-0.07641, 0.4462, -3.778e-09), (-0.08025, 0.3211, -3.778e-09), (-0.08313, 0.2033, -3.778e-09), (-0.08516, 0.09546, -3.778e-09), (-0.08643, 0.0, -3.778e-09), (-1.639e-07, 1.415, -3.778e-09), (-0.0146, 1.32, 0.002903), (-0.02751, 1.213, 0.005473), (-0.03884, 1.096, 0.007726), (-0.04868, 0.9711, 0.009682), (-0.05711, 0.8412, 0.01136), (-0.06424, 0.7088, 0.01278), (-0.07015, 0.5763, 0.01395), (-0.07494, 0.4462, 0.01491), (-0.07871, 0.3211, 0.01566), (-0.08154, 0.2033, 0.01622), (-0.08353, 0.09546, 0.01661), (-0.08477, 0.0, 0.01686), (-1.639e-07, 1.415, -3.778e-09), (-0.01375, 1.32, 0.005695), (-0.02592, 1.213, 0.01073), (-0.03659, 1.096, 0.01515), (-0.04585, 0.9711, 0.01899), (-0.0538, 0.8412, 0.02228), (-0.06051, 0.7088, 0.02506), (-0.06608, 0.5763, 0.02737), (-0.07059, 0.4462, 0.02924), (-0.07414, 0.3211, 0.03071), (-0.07681, 0.2033, 0.03181), (-0.07868, 0.09546, 0.03259), (-0.07985, 0.0, 0.03308), (-1.639e-07, 1.415, -3.778e-09), (-0.01237, 1.32, 0.008268), (-0.02332, 1.213, 0.01558), (-0.03293, 1.096, 0.022), (-0.04127, 0.9711, 0.02757), (-0.04841, 0.8412, 0.03235), (-0.05446, 0.7088, 0.03639), (-0.05947, 0.5763, 0.03974), (-0.06353, 0.4462, 0.04245), (-0.06672, 0.3211, 0.04458), (-0.06912, 0.2033, 0.04619), (-0.07081, 0.09546, 0.04731), (-0.07186, 0.0, 0.04802), (-1.639e-07, 1.415, -3.778e-09), (-0.01052, 1.32, 0.01052), (-0.01984, 1.213, 0.01984), (-0.028, 1.096, 0.028), (-0.03509, 0.9711, 0.03509), (-0.04117, 0.8412, 0.04117), (-0.04631, 0.7088, 0.04631), (-0.05057, 0.5763, 0.05057), (-0.05403, 0.4462, 0.05403), (-0.05674, 0.3211, 0.05674), (-0.05878, 0.2033, 0.05878), (-0.06022, 0.09546, 0.06022), (-0.06112, 0.0, 0.06112), (-1.639e-07, 1.415, -3.778e-09), (-0.008268, 1.32, 0.01237), (-0.01558, 1.213, 0.02332), (-0.022, 1.096, 0.03293), (-0.02757, 0.9711, 0.04126), (-0.03235, 0.8412, 0.04841), (-0.03639, 0.7088, 0.05446), (-0.03974, 0.5763, 0.05947), (-0.04245, 0.4462, 0.06353), (-0.04458, 0.3211, 0.06672), (-0.04619, 0.2033, 0.06912), (-0.04731, 0.09546, 0.07081), (-0.04802, 0.0, 0.07186), (-1.639e-07, 1.415, -3.778e-09), (-0.005695, 1.32, 0.01375), (-0.01073, 1.213, 0.02592), (-0.01516, 1.096, 0.03659), (-0.01899, 0.9711, 0.04585), (-0.02228, 0.8412, 0.0538), (-0.02506, 0.7088, 0.06051), (-0.02737, 0.5763, 0.06608), (-0.02924, 0.4462, 0.07059), (-0.03071, 0.3211, 0.07414), (-0.03181, 0.2033, 0.07681), (-0.03259, 0.09546, 0.07868), (-0.03308, 0.0, 0.07985), (-1.639e-07, 1.415, -3.778e-09), (-0.002904, 1.32, 0.0146), (-0.005473, 1.213, 0.02751), (-0.007726, 1.096, 0.03884), (-0.009682, 0.9711, 0.04868), (-0.01136, 0.8412, 0.05711), (-0.01278, 0.7088, 0.06424), (-0.01395, 0.5763, 0.07015), (-0.01491, 0.4462, 0.07494), (-0.01566, 0.3211, 0.07871), (-0.01622, 0.2033, 0.08154), (-0.01661, 0.09546, 0.08353), (-0.01686, 0.0, 0.08477), (-1.639e-07, 1.415, -3.778e-09), (-1.485e-07, 1.32, 0.01488), (-1.309e-07, 1.213, 0.02805), (-1.225e-07, 1.096, 0.0396), (-1.071e-07, 0.9711, 0.04963), (-8.382e-08, 0.8412, 0.05823), (-7.171e-08, 0.7088, 0.06549), (-4.005e-08, 0.5763, 0.07152), (-3.539e-08, 0.4462, 0.07641), (-3.725e-09, 0.3211, 0.08025), (0.0, 0.2033, 0.08313), (1.118e-08, 0.09546, 0.08516), (3.539e-08, 0.0, 0.08643)], [], [(6, 7, 20, 19), (3, 4, 17, 16), (10, 11, 24, 23), (0, 1, 14, 13), (7, 8, 21, 20), (4, 5, 18, 17), (11, 12, 25, 24), (1, 2, 15, 14), (8, 9, 22, 21), (5, 6, 19, 18), (2, 3, 16, 15), (9, 10, 23, 22), (17, 18, 31, 30), (24, 25, 38, 37), (14, 15, 28, 27), (21, 22, 35, 34), (18, 19, 32, 31), (15, 16, 29, 28), (22, 23, 36, 35), (19, 20, 33, 32), (16, 17, 30, 29), (23, 24, 37, 36), (13, 14, 27, 26), (20, 21, 34, 33), (29, 30, 43, 42), (36, 37, 50, 49), (26, 27, 40, 39), (33, 34, 47, 46), (30, 31, 44, 43), (37, 38, 51, 50), (27, 28, 41, 40), (34, 35, 48, 47), (31, 32, 45, 44), (28, 29, 42, 41), (35, 36, 49, 48), (32, 33, 46, 45), (44, 45, 58, 57), (41, 42, 55, 54), (48, 49, 62, 61), (45, 46, 59, 58), (42, 43, 56, 55), (49, 50, 63, 62), (39, 40, 53, 52), (46, 47, 60, 59), (43, 44, 57, 56), (50, 51, 64, 63), (40, 41, 54, 53), (47, 48, 61, 60), (56, 57, 70, 69), (63, 64, 77, 76), (53, 54, 67, 66), (60, 61, 74, 73), (57, 58, 71, 70), (54, 55, 68, 67), (61, 62, 75, 74), (58, 59, 72, 71), (55, 56, 69, 68), (62, 63, 76, 75), (52, 53, 66, 65), (59, 60, 73, 72), (71, 72, 85, 84), (68, 69, 82, 81), (75, 76, 89, 88), (65, 66, 79, 78), (72, 73, 86, 85), (69, 70, 83, 82), (76, 77, 90, 89), (66, 67, 80, 79), (73, 74, 87, 86), (70, 71, 84, 83), (67, 68, 81, 80), (74, 75, 88, 87), (83, 84, 97, 96), (80, 81, 94, 93), (87, 88, 101, 100), (84, 85, 98, 97), (81, 82, 95, 94), (88, 89, 102, 101), (78, 79, 92, 91), (85, 86, 99, 98), (82, 83, 96, 95), (89, 90, 103, 102), (79, 80, 93, 92), (86, 87, 100, 99), (98, 99, 112, 111), (95, 96, 109, 108), (102, 103, 116, 115), (92, 93, 106, 105), (99, 100, 113, 112), (96, 97, 110, 109), (93, 94, 107, 106), (100, 101, 114, 113), (97, 98, 111, 110), (94, 95, 108, 107), (101, 102, 115, 114), (91, 92, 105, 104)])
me_mesh_005.polygons.foreach_set('use_smooth', [True] * 96)
me_mesh_005.materials.append(mat_inner_glow)
me_mesh_005.use_remesh_fix_poles = True
me_mesh_005.use_remesh_preserve_attributes = False
me_mesh_005.update()
me_mesh_001 = bpy.data.meshes.new('Mesh.001')
me_mesh_001.from_pydata([(0.31, 0.0, 0.0), (0.3079, -0.0533, 0.0), (0.3014, -0.1093, 0.0), (0.2907, -0.1675, 0.0), (0.2757, -0.2273, 0.0), (0.2564, -0.2879, 0.0), (0.2328, -0.3489, 0.0), (0.2048, -0.4097, 0.0), (0.1725, -0.4696, 0.0), (0.1359, -0.528, 0.0), (0.09497, -0.5844, 0.0), (0.04967, -0.6381, 0.0), (0.0, -0.6885, 0.0), (0.304, -8.126e-09, 0.06048), (0.3019, -0.0533, 0.06006), (0.2956, -0.1093, 0.05881), (0.2851, -0.1675, 0.05672), (0.2704, -0.2273, 0.05379), (0.2515, -0.2879, 0.05002), (0.2283, -0.3489, 0.04541), (0.2009, -0.4097, 0.03996), (0.1692, -0.4696, 0.03366), (0.1333, -0.528, 0.02652), (0.09315, -0.5844, 0.01853), (0.04871, -0.6381, 0.009689), (-1.805e-08, -0.6885, -1.778e-09), (0.2864, -1.594e-08, 0.1186), (0.2844, -0.0533, 0.1178), (0.2785, -0.1093, 0.1154), (0.2686, -0.1675, 0.1113), (0.2547, -0.2273, 0.1055), (0.2369, -0.2879, 0.09812), (0.2151, -0.3489, 0.08908), (0.1892, -0.4097, 0.07838), (0.1594, -0.4696, 0.06603), (0.1256, -0.528, 0.05202), (0.08774, -0.5844, 0.03634), (0.04588, -0.6381, 0.01901), (-3.54e-08, -0.6885, -7.042e-09), (0.2578, -2.314e-08, 0.1722), (0.256, -0.0533, 0.171), (0.2506, -0.1093, 0.1675), (0.2417, -0.1675, 0.1615), (0.2292, -0.2273, 0.1532), (0.2132, -0.2879, 0.1424), (0.1935, -0.3489, 0.1293), (0.1703, -0.4097, 0.1138), (0.1435, -0.4696, 0.09586), (0.113, -0.528, 0.07552), (0.07897, -0.5844, 0.05276), (0.0413, -0.6381, 0.02759), (-5.14e-08, -0.6885, -1.559e-08), (0.2192, -2.945e-08, 0.2192), (0.2177, -0.0533, 0.2177), (0.2131, -0.1093, 0.2131), (0.2056, -0.1675, 0.2056), (0.195, -0.2273, 0.195), (0.1813, -0.2879, 0.1813), (0.1646, -0.3489, 0.1646), (0.1448, -0.4097, 0.1448), (0.122, -0.4696, 0.122), (0.09612, -0.528, 0.09612), (0.06716, -0.5844, 0.06716), (0.03512, -0.6381, 0.03512), (-6.542e-08, -0.6885, -2.71e-08), (0.1722, -3.463e-08, 0.2578), (0.171, -0.0533, 0.256), (0.1675, -0.1093, 0.2506), (0.1615, -0.1675, 0.2417), (0.1532, -0.2273, 0.2292), (0.1424, -0.2879, 0.2132), (0.1293, -0.3489, 0.1935), (0.1138, -0.4097, 0.1703), (0.09586, -0.4696, 0.1435), (0.07552, -0.528, 0.113), (0.05276, -0.5844, 0.07897), (0.02759, -0.6381, 0.0413), (-7.692e-08, -0.6885, -4.112e-08), (0.1186, -3.848e-08, 0.2864), (0.1178, -0.0533, 0.2844), (0.1154, -0.1093, 0.2785), (0.1113, -0.1675, 0.2686), (0.1055, -0.2273, 0.2547), (0.09812, -0.2879, 0.2369), (0.08908, -0.3489, 0.2151), (0.07838, -0.4097, 0.1892), (0.06603, -0.4696, 0.1594), (0.05202, -0.528, 0.1256), (0.03634, -0.5844, 0.08774), (0.01901, -0.6381, 0.04588), (-8.547e-08, -0.6885, -5.711e-08), (0.06048, -4.085e-08, 0.304), (0.06006, -0.0533, 0.3019), (0.05881, -0.1093, 0.2956), (0.05672, -0.1675, 0.2851), (0.05379, -0.2273, 0.2704), (0.05002, -0.2879, 0.2515), (0.04541, -0.3489, 0.2283), (0.03996, -0.4097, 0.2009), (0.03366, -0.4696, 0.1692), (0.02652, -0.528, 0.1333), (0.01853, -0.5844, 0.09315), (0.009689, -0.6381, 0.04871), (-9.073e-08, -0.6885, -7.446e-08), (-2.608e-08, -4.165e-08, 0.31), (-7.451e-09, -0.0533, 0.3079), (-1.49e-08, -0.1093, 0.3014), (-7.451e-09, -0.1675, 0.2907), (-1.118e-08, -0.2273, 0.2757), (-8.568e-08, -0.2879, 0.2564), (-8.941e-08, -0.3489, 0.2328), (-6.706e-08, -0.4097, 0.2048), (-8.196e-08, -0.4696, 0.1725), (-8.009e-08, -0.528, 0.1359), (-7.637e-08, -0.5844, 0.09497), (-8.289e-08, -0.6381, 0.04967), (-9.251e-08, -0.6885, -9.251e-08)], [], [(3, 16, 17, 4), (10, 23, 24, 11), (0, 13, 14, 1), (7, 20, 21, 8), (4, 17, 18, 5), (11, 24, 25, 12), (1, 14, 15, 2), (8, 21, 22, 9), (5, 18, 19, 6), (2, 15, 16, 3), (9, 22, 23, 10), (6, 19, 20, 7), (21, 34, 35, 22), (18, 31, 32, 19), (15, 28, 29, 16), (22, 35, 36, 23), (19, 32, 33, 20), (16, 29, 30, 17), (23, 36, 37, 24), (13, 26, 27, 14), (20, 33, 34, 21), (17, 30, 31, 18), (24, 37, 38, 25), (14, 27, 28, 15), (26, 39, 40, 27), (33, 46, 47, 34), (30, 43, 44, 31), (37, 50, 51, 38), (27, 40, 41, 28), (34, 47, 48, 35), (31, 44, 45, 32), (28, 41, 42, 29), (35, 48, 49, 36), (32, 45, 46, 33), (29, 42, 43, 30), (36, 49, 50, 37), (48, 61, 62, 49), (45, 58, 59, 46), (42, 55, 56, 43), (49, 62, 63, 50), (39, 52, 53, 40), (46, 59, 60, 47), (43, 56, 57, 44), (50, 63, 64, 51), (40, 53, 54, 41), (47, 60, 61, 48), (44, 57, 58, 45), (41, 54, 55, 42), (53, 66, 67, 54), (60, 73, 74, 61), (57, 70, 71, 58), (54, 67, 68, 55), (61, 74, 75, 62), (58, 71, 72, 59), (55, 68, 69, 56), (62, 75, 76, 63), (52, 65, 66, 53), (59, 72, 73, 60), (56, 69, 70, 57), (63, 76, 77, 64), (75, 88, 89, 76), (65, 78, 79, 66), (72, 85, 86, 73), (69, 82, 83, 70), (76, 89, 90, 77), (66, 79, 80, 67), (73, 86, 87, 74), (70, 83, 84, 71), (67, 80, 81, 68), (74, 87, 88, 75), (71, 84, 85, 72), (68, 81, 82, 69), (80, 93, 94, 81), (87, 100, 101, 88), (84, 97, 98, 85), (81, 94, 95, 82), (88, 101, 102, 89), (78, 91, 92, 79), (85, 98, 99, 86), (82, 95, 96, 83), (89, 102, 103, 90), (79, 92, 93, 80), (86, 99, 100, 87), (83, 96, 97, 84), (102, 115, 116, 103), (92, 105, 106, 93), (99, 112, 113, 100), (96, 109, 110, 97), (93, 106, 107, 94), (100, 113, 114, 101), (97, 110, 111, 98), (94, 107, 108, 95), (101, 114, 115, 102), (91, 104, 105, 92), (98, 111, 112, 99), (95, 108, 109, 96)])
me_mesh_001.polygons.foreach_set('use_smooth', [True] * 96)
me_mesh_001.materials.append(mat_inner_lavender)
me_mesh_001.use_remesh_fix_poles = True
me_mesh_001.use_remesh_preserve_attributes = False
me_mesh_001.update()
me_mesh_002 = bpy.data.meshes.new('Mesh.002')
me_mesh_002.from_pydata([(0.3104, 0.0, 0.0), (0.3082, -0.0533, 0.0), (0.3018, -0.1093, 0.0), (0.2911, -0.1675, 0.0), (0.276, -0.2273, 0.0), (0.2566, -0.2879, 0.0), (0.233, -0.3489, 0.0), (0.205, -0.4097, 0.0), (0.1726, -0.4696, 0.0), (0.136, -0.528, 0.0), (0.095, -0.5844, 0.0), (0.04967, -0.6381, 0.0), (-2.98e-08, -0.6885, 0.0), (0.3044, -9.667e-09, 0.06055), (0.3023, -0.0533, 0.06014), (0.296, -0.1093, 0.05888), (0.2855, -0.1675, 0.05678), (0.2707, -0.2273, 0.05385), (0.2517, -0.2879, 0.05007), (0.2285, -0.3489, 0.04545), (0.201, -0.4097, 0.03999), (0.1693, -0.4696, 0.03368), (0.1334, -0.528, 0.02653), (0.09318, -0.5844, 0.01853), (0.04872, -0.6381, 0.009691), (-4.482e-08, -0.6885, -3.231e-09), (0.2868, -1.896e-08, 0.1188), (0.2848, -0.0533, 0.118), (0.2788, -0.1093, 0.1155), (0.2689, -0.1675, 0.1114), (0.255, -0.2273, 0.1056), (0.2371, -0.2879, 0.09821), (0.2152, -0.3489, 0.08915), (0.1894, -0.4097, 0.07844), (0.1595, -0.4696, 0.06607), (0.1256, -0.528, 0.05204), (0.08777, -0.5844, 0.03636), (0.04589, -0.6381, 0.01901), (-5.892e-08, -0.6885, -9.33e-09), (0.2581, -2.753e-08, 0.1724), (0.2563, -0.0533, 0.1713), (0.2509, -0.1093, 0.1677), (0.242, -0.1675, 0.1617), (0.2295, -0.2273, 0.1533), (0.2134, -0.2879, 0.1426), (0.1937, -0.3489, 0.1294), (0.1704, -0.4097, 0.1139), (0.1435, -0.4696, 0.09592), (0.1131, -0.528, 0.07555), (0.07899, -0.5844, 0.05278), (0.0413, -0.6381, 0.0276), (-7.156e-08, -0.6885, -1.806e-08), (0.2195, -3.504e-08, 0.2195), (0.218, -0.0533, 0.218), (0.2134, -0.1093, 0.2134), (0.2058, -0.1675, 0.2058), (0.1952, -0.2273, 0.1952), (0.1815, -0.2879, 0.1815), (0.1647, -0.3489, 0.1647), (0.1449, -0.4097, 0.1449), (0.1221, -0.4696, 0.1221), (0.09616, -0.528, 0.09616), (0.06718, -0.5844, 0.06718), (0.03512, -0.6381, 0.03512), (-8.226e-08, -0.6885, -2.909e-08), (0.1724, -4.12e-08, 0.2581), (0.1713, -0.0533, 0.2563), (0.1677, -0.1093, 0.2509), (0.1617, -0.1675, 0.242), (0.1533, -0.2273, 0.2295), (0.1426, -0.2879, 0.2134), (0.1294, -0.3489, 0.1937), (0.1139, -0.4097, 0.1704), (0.09592, -0.4696, 0.1435), (0.07555, -0.528, 0.1131), (0.05278, -0.5844, 0.07899), (0.0276, -0.6381, 0.0413), (-9.059e-08, -0.6885, -4.2e-08), (0.1188, -4.578e-08, 0.2868), (0.118, -0.0533, 0.2848), (0.1155, -0.1093, 0.2788), (0.1114, -0.1675, 0.2689), (0.1056, -0.2273, 0.255), (0.09821, -0.2879, 0.2371), (0.08915, -0.3489, 0.2152), (0.07844, -0.4097, 0.1894), (0.06607, -0.4696, 0.1595), (0.05204, -0.528, 0.1256), (0.03636, -0.5844, 0.08777), (0.01901, -0.6381, 0.04589), (-9.625e-08, -0.6885, -5.628e-08), (0.06055, -4.86e-08, 0.3044), (0.06014, -0.0533, 0.3023), (0.05888, -0.1093, 0.296), (0.05678, -0.1675, 0.2855), (0.05385, -0.2273, 0.2707), (0.05007, -0.2879, 0.2517), (0.04545, -0.3489, 0.2285), (0.03999, -0.4097, 0.201), (0.03368, -0.4696, 0.1693), (0.02653, -0.528, 0.1334), (0.01853, -0.5844, 0.09318), (0.009691, -0.6381, 0.04872), (-9.901e-08, -0.6885, -7.139e-08), (-8.196e-08, -4.955e-08, 0.3104), (-8.196e-08, -0.0533, 0.3082), (-9.313e-08, -0.1093, 0.3018), (-1.043e-07, -0.1675, 0.2911), (-9.686e-08, -0.2273, 0.276), (-1.08e-07, -0.2879, 0.2566), (-1.304e-07, -0.3489, 0.233), (-1.08e-07, -0.4097, 0.205), (-1.155e-07, -0.4696, 0.1726), (-1.155e-07, -0.528, 0.136), (-1.006e-07, -0.5844, 0.095), (-1.062e-07, -0.6381, 0.04967), (-9.877e-08, -0.6885, -8.675e-08)], [], [(5, 18, 19, 6), (2, 15, 16, 3), (9, 22, 23, 10), (6, 19, 20, 7), (3, 16, 17, 4), (10, 23, 24, 11), (0, 13, 14, 1), (7, 20, 21, 8), (4, 17, 18, 5), (11, 24, 25, 12), (1, 14, 15, 2), (8, 21, 22, 9), (16, 29, 30, 17), (23, 36, 37, 24), (13, 26, 27, 14), (20, 33, 34, 21), (17, 30, 31, 18), (24, 37, 38, 25), (14, 27, 28, 15), (21, 34, 35, 22), (18, 31, 32, 19), (15, 28, 29, 16), (22, 35, 36, 23), (19, 32, 33, 20), (28, 41, 42, 29), (35, 48, 49, 36), (32, 45, 46, 33), (29, 42, 43, 30), (36, 49, 50, 37), (26, 39, 40, 27), (33, 46, 47, 34), (30, 43, 44, 31), (37, 50, 51, 38), (27, 40, 41, 28), (34, 47, 48, 35), (31, 44, 45, 32), (43, 56, 57, 44), (50, 63, 64, 51), (40, 53, 54, 41), (47, 60, 61, 48), (44, 57, 58, 45), (41, 54, 55, 42), (48, 61, 62, 49), (45, 58, 59, 46), (42, 55, 56, 43), (49, 62, 63, 50), (39, 52, 53, 40), (46, 59, 60, 47), (55, 68, 69, 56), (62, 75, 76, 63), (52, 65, 66, 53), (59, 72, 73, 60), (56, 69, 70, 57), (63, 76, 77, 64), (53, 66, 67, 54), (60, 73, 74, 61), (57, 70, 71, 58), (54, 67, 68, 55), (61, 74, 75, 62), (58, 71, 72, 59), (70, 83, 84, 71), (67, 80, 81, 68), (74, 87, 88, 75), (71, 84, 85, 72), (68, 81, 82, 69), (75, 88, 89, 76), (65, 78, 79, 66), (72, 85, 86, 73), (69, 82, 83, 70), (76, 89, 90, 77), (66, 79, 80, 67), (73, 86, 87, 74), (82, 95, 96, 83), (89, 102, 103, 90), (79, 92, 93, 80), (86, 99, 100, 87), (83, 96, 97, 84), (80, 93, 94, 81), (87, 100, 101, 88), (84, 97, 98, 85), (81, 94, 95, 82), (88, 101, 102, 89), (78, 91, 92, 79), (85, 98, 99, 86), (97, 110, 111, 98), (94, 107, 108, 95), (101, 114, 115, 102), (91, 104, 105, 92), (98, 111, 112, 99), (95, 108, 109, 96), (102, 115, 116, 103), (92, 105, 106, 93), (99, 112, 113, 100), (96, 109, 110, 97), (93, 106, 107, 94), (100, 113, 114, 101)])
me_mesh_002.polygons.foreach_set('use_smooth', [True] * 96)
me_mesh_002.materials.append(mat_outer_lavender)
me_mesh_002.use_remesh_fix_poles = True
me_mesh_002.use_remesh_preserve_attributes = False
me_mesh_002.update()
me_mesh_003 = bpy.data.meshes.new('Mesh.003')
me_mesh_003.from_pydata([(-1.639e-07, 2.251, -7.556e-09), (-0.03349, 2.102, -7.556e-09), (-0.06224, 1.933, -7.556e-09), (-0.08665, 1.747, -7.556e-09), (-0.1071, 1.549, -7.556e-09), (-0.1239, 1.342, -7.556e-09), (-0.1375, 1.131, -7.556e-09), (-0.1483, 0.9194, -7.556e-09), (-0.1566, 0.7118, -7.556e-09), (-0.1629, 0.512, -7.556e-09), (-0.1674, 0.3241, -7.556e-09), (-0.1706, 0.1521, -7.556e-09), (-0.1729, 0.0, -7.556e-09), (-1.866e-07, 2.251, -5.324e-09), (-0.03284, 2.102, 0.006533), (-0.06105, 1.933, 0.01214), (-0.08498, 1.747, 0.0169), (-0.105, 1.549, 0.02089), (-0.1215, 1.342, 0.02418), (-0.1349, 1.131, 0.02683), (-0.1455, 0.9194, 0.02893), (-0.1536, 0.7118, 0.03056), (-0.1597, 0.512, 0.03177), (-0.1642, 0.3241, 0.03266), (-0.1673, 0.1521, 0.03328), (-0.1695, 0.0, 0.03372), (-2.084e-07, 2.251, 1.285e-09), (-0.03094, 2.102, 0.01281), (-0.05751, 1.933, 0.02382), (-0.08005, 1.747, 0.03316), (-0.09893, 1.549, 0.04098), (-0.1145, 1.342, 0.04742), (-0.1271, 1.131, 0.05263), (-0.137, 0.9194, 0.05676), (-0.1447, 0.7118, 0.05994), (-0.1505, 0.512, 0.06233), (-0.1547, 0.3241, 0.06406), (-0.1576, 0.1521, 0.06529), (-0.1597, 0.0, 0.06615), (-2.284e-07, 2.251, 1.202e-08), (-0.02784, 2.102, 0.0186), (-0.05175, 1.933, 0.03458), (-0.07205, 1.747, 0.04814), (-0.08903, 1.549, 0.05949), (-0.103, 1.342, 0.06884), (-0.1144, 1.131, 0.07641), (-0.1233, 0.9194, 0.0824), (-0.1302, 0.7118, 0.08702), (-0.1354, 0.512, 0.09049), (-0.1392, 0.3241, 0.093), (-0.1419, 0.1521, 0.09478), (-0.1437, 0.0, 0.09604), (-2.46e-07, 2.251, 2.646e-08), (-0.02368, 2.102, 0.02368), (-0.04401, 1.933, 0.04401), (-0.06127, 1.747, 0.06127), (-0.07572, 1.549, 0.07572), (-0.08762, 1.342, 0.08762), (-0.09725, 1.131, 0.09725), (-0.1049, 0.9194, 0.1049), (-0.1108, 0.7118, 0.1108), (-0.1152, 0.512, 0.1152), (-0.1184, 0.3241, 0.1184), (-0.1206, 0.1521, 0.1206), (-0.1222, 0.0, 0.1222), (-2.605e-07, 2.251, 4.406e-08), (-0.0186, 2.102, 0.02784), (-0.03458, 1.933, 0.05175), (-0.04814, 1.747, 0.07205), (-0.05949, 1.549, 0.08903), (-0.06884, 1.342, 0.103), (-0.07641, 1.131, 0.1144), (-0.0824, 0.9194, 0.1233), (-0.08702, 0.7118, 0.1302), (-0.09049, 0.512, 0.1354), (-0.093, 0.3241, 0.1392), (-0.09478, 0.1521, 0.1419), (-0.09604, 0.0, 0.1437), (-2.712e-07, 2.251, 6.414e-08), (-0.01282, 2.102, 0.03094), (-0.02382, 1.933, 0.05751), (-0.03316, 1.747, 0.08005), (-0.04098, 1.549, 0.09893), (-0.04742, 1.342, 0.1145), (-0.05263, 1.131, 0.1271), (-0.05676, 0.9194, 0.137), (-0.05994, 0.7118, 0.1447), (-0.06233, 0.512, 0.1505), (-0.06406, 0.3241, 0.1547), (-0.06529, 0.1521, 0.1576), (-0.06615, 0.0, 0.1597), (-2.778e-07, 2.251, 8.593e-08), (-0.006533, 2.102, 0.03284), (-0.01214, 1.933, 0.06105), (-0.0169, 1.747, 0.08498), (-0.02089, 1.549, 0.105), (-0.02418, 1.342, 0.1215), (-0.02683, 1.131, 0.1349), (-0.02894, 0.9194, 0.1455), (-0.03056, 0.7118, 0.1536), (-0.03177, 0.512, 0.1597), (-0.03266, 0.3241, 0.1642), (-0.03328, 0.1521, 0.1673), (-0.03372, 0.0, 0.1695), (-2.801e-07, 2.251, 1.086e-07), (-2.598e-07, 2.102, 0.03349), (-2.375e-07, 1.933, 0.06224), (-2.049e-07, 1.747, 0.08665), (-1.676e-07, 1.549, 0.1071), (-1.49e-07, 1.342, 0.1239), (-1.248e-07, 1.131, 0.1375), (-8.382e-08, 0.9194, 0.1483), (-8.196e-08, 0.7118, 0.1566), (-3.353e-08, 0.512, 0.1629), (-3.725e-09, 0.3241, 0.1674), (-3.725e-09, 0.1521, 0.1706), (0.0, 0.0, 0.1729)], [], [(3, 4, 17, 16), (10, 11, 24, 23), (0, 1, 14, 13), (7, 8, 21, 20), (4, 5, 18, 17), (11, 12, 25, 24), (1, 2, 15, 14), (8, 9, 22, 21), (5, 6, 19, 18), (2, 3, 16, 15), (9, 10, 23, 22), (6, 7, 20, 19), (21, 22, 35, 34), (18, 19, 32, 31), (15, 16, 29, 28), (22, 23, 36, 35), (19, 20, 33, 32), (16, 17, 30, 29), (23, 24, 37, 36), (13, 14, 27, 26), (20, 21, 34, 33), (17, 18, 31, 30), (24, 25, 38, 37), (14, 15, 28, 27), (26, 27, 40, 39), (33, 34, 47, 46), (30, 31, 44, 43), (37, 38, 51, 50), (27, 28, 41, 40), (34, 35, 48, 47), (31, 32, 45, 44), (28, 29, 42, 41), (35, 36, 49, 48), (32, 33, 46, 45), (29, 30, 43, 42), (36, 37, 50, 49), (48, 49, 62, 61), (45, 46, 59, 58), (42, 43, 56, 55), (49, 50, 63, 62), (39, 40, 53, 52), (46, 47, 60, 59), (43, 44, 57, 56), (50, 51, 64, 63), (40, 41, 54, 53), (47, 48, 61, 60), (44, 45, 58, 57), (41, 42, 55, 54), (53, 54, 67, 66), (60, 61, 74, 73), (57, 58, 71, 70), (54, 55, 68, 67), (61, 62, 75, 74), (58, 59, 72, 71), (55, 56, 69, 68), (62, 63, 76, 75), (52, 53, 66, 65), (59, 60, 73, 72), (56, 57, 70, 69), (63, 64, 77, 76), (75, 76, 89, 88), (65, 66, 79, 78), (72, 73, 86, 85), (69, 70, 83, 82), (76, 77, 90, 89), (66, 67, 80, 79), (73, 74, 87, 86), (70, 71, 84, 83), (67, 68, 81, 80), (74, 75, 88, 87), (71, 72, 85, 84), (68, 69, 82, 81), (80, 81, 94, 93), (87, 88, 101, 100), (84, 85, 98, 97), (81, 82, 95, 94), (88, 89, 102, 101), (78, 79, 92, 91), (85, 86, 99, 98), (82, 83, 96, 95), (89, 90, 103, 102), (79, 80, 93, 92), (86, 87, 100, 99), (83, 84, 97, 96), (102, 103, 116, 115), (92, 93, 106, 105), (99, 100, 113, 112), (96, 97, 110, 109), (93, 94, 107, 106), (100, 101, 114, 113), (97, 98, 111, 110), (94, 95, 108, 107), (101, 102, 115, 114), (91, 92, 105, 104), (98, 99, 112, 111), (95, 96, 109, 108)])
me_mesh_003.polygons.foreach_set('use_smooth', [True] * 96)
me_mesh_003.materials.append(mat_outer_glow)
me_mesh_003.use_remesh_fix_poles = True
me_mesh_003.use_remesh_preserve_attributes = False
me_mesh_003.update()
me_mesh_007 = bpy.data.meshes.new('Mesh.007')
me_mesh_007.from_pydata([(-0.7075, -2.98e-08, 2.286e-07), (-0.6602, 0.007441, 2.132e-07), (-0.6066, 0.01403, 1.958e-07), (-0.5479, 0.0198, 1.766e-07), (-0.4855, 0.02481, 1.563e-07), (-0.4206, 0.02911, 1.352e-07), (-0.3544, 0.03275, 1.136e-07), (-0.2881, 0.03576, 9.2e-08), (-0.2231, 0.0382, 7.081e-08), (-0.1605, 0.04012, 5.042e-08), (-0.1017, 0.04157, 3.124e-08), (-0.04773, 0.04258, 1.366e-08), (0.0, 0.04322, -1.889e-09), (-0.7075, -2.98e-08, 2.286e-07), (-0.6602, 0.007298, 0.001452), (-0.6066, 0.01376, 0.002736), (-0.5479, 0.01942, 0.003863), (-0.4855, 0.02434, 0.004841), (-0.4206, 0.02855, 0.00568), (-0.3544, 0.03212, 0.006389), (-0.2881, 0.03507, 0.006977), (-0.2231, 0.03747, 0.007453), (-0.1605, 0.03935, 0.007828), (-0.1017, 0.04077, 0.008109), (-0.04773, 0.04176, 0.008307), (0.0, 0.04238, 0.008431), (-0.7075, -2.98e-08, 2.286e-07), (-0.6602, 0.006875, 0.002848), (-0.6066, 0.01296, 0.005368), (-0.5479, 0.01829, 0.007578), (-0.4855, 0.02293, 0.009496), (-0.4206, 0.0269, 0.01114), (-0.3544, 0.03025, 0.01253), (-0.2881, 0.03304, 0.01369), (-0.2231, 0.0353, 0.01462), (-0.1605, 0.03707, 0.01535), (-0.1017, 0.0384, 0.01591), (-0.04773, 0.03934, 0.0163), (7.451e-09, 0.03993, 0.01654), (-0.7075, -2.98e-08, 2.286e-07), (-0.6602, 0.006187, 0.004134), (-0.6066, 0.01166, 0.007792), (-0.5479, 0.01646, 0.011), (-0.4855, 0.02063, 0.01379), (-0.4206, 0.02421, 0.01618), (-0.3544, 0.02723, 0.01819), (-0.2881, 0.02973, 0.01987), (-0.2231, 0.03177, 0.02123), (-0.1605, 0.03336, 0.02229), (-0.1017, 0.03456, 0.02309), (-0.04773, 0.03541, 0.02366), (7.451e-09, 0.03593, 0.02401), (-0.7075, -2.98e-08, 2.286e-07), (-0.6602, 0.005262, 0.005262), (-0.6066, 0.009918, 0.009918), (-0.5479, 0.014, 0.014), (-0.4855, 0.01755, 0.01755), (-0.4206, 0.02059, 0.02059), (-0.3544, 0.02316, 0.02316), (-0.2881, 0.02529, 0.02529), (-0.2231, 0.02701, 0.02701), (-0.1605, 0.02837, 0.02837), (-0.1017, 0.02939, 0.02939), (-0.04773, 0.03011, 0.03011), (1.49e-08, 0.03056, 0.03056), (-0.7075, -2.98e-08, 2.286e-07), (-0.6602, 0.004134, 0.006187), (-0.6066, 0.007792, 0.01166), (-0.5479, 0.011, 0.01646), (-0.4855, 0.01379, 0.02063), (-0.4206, 0.01617, 0.02421), (-0.3544, 0.01819, 0.02723), (-0.2881, 0.01987, 0.02973), (-0.2231, 0.02123, 0.03177), (-0.1605, 0.02229, 0.03336), (-0.1017, 0.02309, 0.03456), (-0.04773, 0.02366, 0.03541), (1.49e-08, 0.02401, 0.03593), (-0.7075, -2.98e-08, 2.286e-07), (-0.6602, 0.002848, 0.006875), (-0.6066, 0.005367, 0.01296), (-0.5479, 0.007577, 0.01829), (-0.4855, 0.009496, 0.02293), (-0.4206, 0.01114, 0.0269), (-0.3544, 0.01253, 0.03025), (-0.2881, 0.01369, 0.03304), (-0.2231, 0.01462, 0.0353), (-0.1605, 0.01535, 0.03707), (-0.1017, 0.01591, 0.0384), (-0.04773, 0.0163, 0.03934), (1.49e-08, 0.01654, 0.03993), (-0.7075, -2.98e-08, 2.286e-07), (-0.6602, 0.001452, 0.007298), (-0.6066, 0.002736, 0.01376), (-0.5479, 0.003863, 0.01942), (-0.4855, 0.004841, 0.02434), (-0.4206, 0.00568, 0.02855), (-0.3544, 0.006389, 0.03212), (-0.2881, 0.006977, 0.03507), (-0.2231, 0.007453, 0.03747), (-0.1605, 0.007828, 0.03935), (-0.1017, 0.008109, 0.04077), (-0.04773, 0.008307, 0.04176), (2.235e-08, 0.008431, 0.04238), (-0.7075, -2.98e-08, 2.286e-07), (-0.6602, -2.98e-08, 0.007441), (-0.6066, -2.98e-08, 0.01403), (-0.5479, -2.421e-08, 0.0198), (-0.4855, -2.142e-08, 0.02481), (-0.4206, -2.328e-08, 0.02911), (-0.3544, -1.77e-08, 0.03275), (-0.2881, -2.328e-08, 0.03576), (-0.2231, -1.49e-08, 0.0382), (-0.1605, -2.049e-08, 0.04012), (-0.1017, -1.304e-08, 0.04157), (-0.04773, -9.313e-09, 0.04258), (2.235e-08, -1.397e-08, 0.04321)], [], [(6, 19, 20, 7), (3, 16, 17, 4), (10, 23, 24, 11), (0, 13, 14, 1), (7, 20, 21, 8), (4, 17, 18, 5), (11, 24, 25, 12), (1, 14, 15, 2), (8, 21, 22, 9), (5, 18, 19, 6), (2, 15, 16, 3), (9, 22, 23, 10), (17, 30, 31, 18), (24, 37, 38, 25), (14, 27, 28, 15), (21, 34, 35, 22), (18, 31, 32, 19), (15, 28, 29, 16), (22, 35, 36, 23), (19, 32, 33, 20), (16, 29, 30, 17), (23, 36, 37, 24), (13, 26, 27, 14), (20, 33, 34, 21), (29, 42, 43, 30), (36, 49, 50, 37), (26, 39, 40, 27), (33, 46, 47, 34), (30, 43, 44, 31), (37, 50, 51, 38), (27, 40, 41, 28), (34, 47, 48, 35), (31, 44, 45, 32), (28, 41, 42, 29), (35, 48, 49, 36), (32, 45, 46, 33), (44, 57, 58, 45), (41, 54, 55, 42), (48, 61, 62, 49), (45, 58, 59, 46), (42, 55, 56, 43), (49, 62, 63, 50), (39, 52, 53, 40), (46, 59, 60, 47), (43, 56, 57, 44), (50, 63, 64, 51), (40, 53, 54, 41), (47, 60, 61, 48), (56, 69, 70, 57), (63, 76, 77, 64), (53, 66, 67, 54), (60, 73, 74, 61), (57, 70, 71, 58), (54, 67, 68, 55), (61, 74, 75, 62), (58, 71, 72, 59), (55, 68, 69, 56), (62, 75, 76, 63), (52, 65, 66, 53), (59, 72, 73, 60), (71, 84, 85, 72), (68, 81, 82, 69), (75, 88, 89, 76), (65, 78, 79, 66), (72, 85, 86, 73), (69, 82, 83, 70), (76, 89, 90, 77), (66, 79, 80, 67), (73, 86, 87, 74), (70, 83, 84, 71), (67, 80, 81, 68), (74, 87, 88, 75), (83, 96, 97, 84), (80, 93, 94, 81), (87, 100, 101, 88), (84, 97, 98, 85), (81, 94, 95, 82), (88, 101, 102, 89), (78, 91, 92, 79), (85, 98, 99, 86), (82, 95, 96, 83), (89, 102, 103, 90), (79, 92, 93, 80), (86, 99, 100, 87), (98, 111, 112, 99), (95, 108, 109, 96), (102, 115, 116, 103), (92, 105, 106, 93), (99, 112, 113, 100), (96, 109, 110, 97), (93, 106, 107, 94), (100, 113, 114, 101), (97, 110, 111, 98), (94, 107, 108, 95), (101, 114, 115, 102), (91, 104, 105, 92)])
me_mesh_007.polygons.foreach_set('use_smooth', [True] * 96)
me_mesh_007.materials.append(mat_inner_glow_001)
me_mesh_007.use_remesh_fix_poles = True
me_mesh_007.use_remesh_preserve_attributes = False
me_mesh_007.update()
me_mesh_008 = bpy.data.meshes.new('Mesh.008')
me_mesh_008.from_pydata([(-1.129, 1.77e-08, -3.103e-09), (-1.055, 0.01375, -3.103e-09), (-0.9697, 0.02556, -3.103e-09), (-0.8764, 0.03558, -3.103e-09), (-0.7769, 0.04397, -3.103e-09), (-0.6732, 0.05089, -3.103e-09), (-0.5673, 0.05648, -3.103e-09), (-0.4613, 0.06091, -3.103e-09), (-0.3571, 0.06432, -3.103e-09), (-0.2569, 0.06688, -3.103e-09), (-0.1626, 0.06874, -3.103e-09), (-0.07628, 0.07006, -3.103e-09), (0.0, 0.07098, -3.103e-09), (-1.129, 2.701e-08, -2.186e-09), (-1.055, 0.01349, 0.002683), (-0.9697, 0.02507, 0.004987), (-0.8764, 0.0349, 0.006942), (-0.7769, 0.04313, 0.008579), (-0.6732, 0.04991, 0.009927), (-0.5673, 0.05539, 0.01102), (-0.4613, 0.05974, 0.01188), (-0.3571, 0.06309, 0.01255), (-0.2569, 0.0656, 0.01305), (-0.1626, 0.06742, 0.01341), (-0.07628, 0.06871, 0.01367), (0.0, 0.06962, 0.01385), (-1.129, 3.632e-08, 5.276e-10), (-1.055, 0.0127, 0.005262), (-0.9697, 0.02361, 0.009781), (-0.8764, 0.03287, 0.01362), (-0.7769, 0.04063, 0.01683), (-0.6732, 0.04701, 0.01947), (-0.5673, 0.05218, 0.02161), (-0.4613, 0.05627, 0.02331), (-0.3571, 0.05943, 0.02461), (-0.2569, 0.06179, 0.02559), (-0.1626, 0.06351, 0.02631), (-0.07628, 0.06473, 0.02681), (0.0, 0.06558, 0.02716), (-1.129, 4.47e-08, 4.935e-09), (-1.055, 0.01143, 0.00764), (-0.9697, 0.02125, 0.0142), (-0.8764, 0.02959, 0.01977), (-0.7769, 0.03656, 0.02443), (-0.6732, 0.04231, 0.02827), (-0.5673, 0.04696, 0.03138), (-0.4613, 0.05064, 0.03384), (-0.3571, 0.05348, 0.03573), (-0.2569, 0.05561, 0.03716), (-0.1626, 0.05716, 0.03819), (-0.07628, 0.05825, 0.03892), (0.0, 0.05902, 0.03944), (-1.129, 5.122e-08, 1.087e-08), (-1.055, 0.009724, 0.009724), (-0.9697, 0.01807, 0.01807), (-0.8764, 0.02516, 0.02516), (-0.7769, 0.03109, 0.03109), (-0.6732, 0.03598, 0.03598), (-0.5673, 0.03994, 0.03994), (-0.4613, 0.04307, 0.04307), (-0.3571, 0.04548, 0.04548), (-0.2569, 0.04729, 0.04729), (-0.1626, 0.04861, 0.04861), (-0.07628, 0.04954, 0.04954), (0.0, 0.05019, 0.05019), (-1.129, 5.774e-08, 1.809e-08), (-1.055, 0.00764, 0.01143), (-0.9697, 0.0142, 0.02125), (-0.8764, 0.01977, 0.02959), (-0.7769, 0.02443, 0.03656), (-0.6732, 0.02827, 0.04231), (-0.5673, 0.03138, 0.04696), (-0.4613, 0.03384, 0.05064), (-0.3571, 0.03573, 0.05348), (-0.2569, 0.03716, 0.05561), (-0.1626, 0.03819, 0.05716), (-0.07628, 0.03892, 0.05825), (0.0, 0.03944, 0.05902), (-1.129, 6.24e-08, 2.634e-08), (-1.055, 0.005262, 0.0127), (-0.9697, 0.009782, 0.02361), (-0.8764, 0.01362, 0.03287), (-0.7769, 0.01683, 0.04063), (-0.6732, 0.01947, 0.04701), (-0.5673, 0.02161, 0.05218), (-0.4613, 0.02331, 0.05627), (-0.3571, 0.02461, 0.05943), (-0.2569, 0.02559, 0.06179), (-0.1626, 0.02631, 0.06351), (-0.07628, 0.02681, 0.06473), (0.0, 0.02716, 0.06558), (-1.129, 6.426e-08, 3.529e-08), (-1.055, 0.002683, 0.01349), (-0.9697, 0.004987, 0.02507), (-0.8764, 0.006942, 0.0349), (-0.7769, 0.008579, 0.04313), (-0.6732, 0.009927, 0.04991), (-0.5673, 0.01102, 0.05539), (-0.4613, 0.01188, 0.05973), (-0.3571, 0.01255, 0.06309), (-0.2569, 0.01305, 0.0656), (-0.1626, 0.01341, 0.06742), (-0.07628, 0.01367, 0.06871), (0.0, 0.01385, 0.06962), (-1.129, 6.519e-08, 4.459e-08), (-1.055, 6.054e-08, 0.01375), (-0.9697, 5.495e-08, 0.02556), (-0.8764, 4.563e-08, 0.03558), (-0.7769, 3.446e-08, 0.04397), (-0.6732, 3.166e-08, 0.05089), (-0.5673, 2.608e-08, 0.05648), (-0.4613, 1.397e-08, 0.06091), (-0.3571, 1.77e-08, 0.06432), (-0.2569, 2.794e-09, 0.06688), (-0.1626, -5.588e-09, 0.06874), (-0.07628, -1.863e-09, 0.07006), (0.0, 0.0, 0.07098)], [], [(3, 16, 17, 4), (10, 23, 24, 11), (0, 13, 14, 1), (7, 20, 21, 8), (4, 17, 18, 5), (11, 24, 25, 12), (1, 14, 15, 2), (8, 21, 22, 9), (5, 18, 19, 6), (2, 15, 16, 3), (9, 22, 23, 10), (6, 19, 20, 7), (21, 34, 35, 22), (18, 31, 32, 19), (15, 28, 29, 16), (22, 35, 36, 23), (19, 32, 33, 20), (16, 29, 30, 17), (23, 36, 37, 24), (13, 26, 27, 14), (20, 33, 34, 21), (17, 30, 31, 18), (24, 37, 38, 25), (14, 27, 28, 15), (26, 39, 40, 27), (33, 46, 47, 34), (30, 43, 44, 31), (37, 50, 51, 38), (27, 40, 41, 28), (34, 47, 48, 35), (31, 44, 45, 32), (28, 41, 42, 29), (35, 48, 49, 36), (32, 45, 46, 33), (29, 42, 43, 30), (36, 49, 50, 37), (48, 61, 62, 49), (45, 58, 59, 46), (42, 55, 56, 43), (49, 62, 63, 50), (39, 52, 53, 40), (46, 59, 60, 47), (43, 56, 57, 44), (50, 63, 64, 51), (40, 53, 54, 41), (47, 60, 61, 48), (44, 57, 58, 45), (41, 54, 55, 42), (53, 66, 67, 54), (60, 73, 74, 61), (57, 70, 71, 58), (54, 67, 68, 55), (61, 74, 75, 62), (58, 71, 72, 59), (55, 68, 69, 56), (62, 75, 76, 63), (52, 65, 66, 53), (59, 72, 73, 60), (56, 69, 70, 57), (63, 76, 77, 64), (75, 88, 89, 76), (65, 78, 79, 66), (72, 85, 86, 73), (69, 82, 83, 70), (76, 89, 90, 77), (66, 79, 80, 67), (73, 86, 87, 74), (70, 83, 84, 71), (67, 80, 81, 68), (74, 87, 88, 75), (71, 84, 85, 72), (68, 81, 82, 69), (80, 93, 94, 81), (87, 100, 101, 88), (84, 97, 98, 85), (81, 94, 95, 82), (88, 101, 102, 89), (78, 91, 92, 79), (85, 98, 99, 86), (82, 95, 96, 83), (89, 102, 103, 90), (79, 92, 93, 80), (86, 99, 100, 87), (83, 96, 97, 84), (102, 115, 116, 103), (92, 105, 106, 93), (99, 112, 113, 100), (96, 109, 110, 97), (93, 106, 107, 94), (100, 113, 114, 101), (97, 110, 111, 98), (94, 107, 108, 95), (101, 114, 115, 102), (91, 104, 105, 92), (98, 111, 112, 99), (95, 108, 109, 96)])
me_mesh_008.polygons.foreach_set('use_smooth', [True] * 96)
me_mesh_008.materials.append(mat_outer_glow_001)
me_mesh_008.use_remesh_fix_poles = True
me_mesh_008.use_remesh_preserve_attributes = False
me_mesh_008.update()

# ---- curves / text
txt_text_001 = bpy.data.curves.new('Text.001', 'FONT')
txt_text_001.dimensions = '2D'
txt_text_001.body = 'IR MISSILE TUBE'
txt_text_001.materials.append(mat_material)
txt_text_001.use_path_clamp = True
txt_text_001.space_line = 0.8
txt_text_001.space_character = 0.9

# ---- objects
ob_86mm_gauss = bpy.data.objects.new('86mm Gauss', None)
ob_camera_002 = bpy.data.objects.new('Camera.002', cam_camera_002)
ob_lamp_002 = bpy.data.objects.new('Lamp.002', light_lamp_002)
ob_sun_002 = bpy.data.objects.new('Sun.002', light_sun_002)
ob_text_001 = bpy.data.objects.new('Text.001', txt_text_001)
ob_ship_top = bpy.data.objects.new('Ship Top', cam_camera_001)
ob_top_point = bpy.data.objects.new('Top Point', light_point_001)
ob_top_sun = bpy.data.objects.new('Top Sun', light_sun_001)
ob_ship_top_001 = bpy.data.objects.new('Ship Top.001', cam_camera_003)
ob_top_point_001 = bpy.data.objects.new('Top Point.001', light_point_002)
ob_top_sun_001 = bpy.data.objects.new('Top Sun.001', light_sun_003)
ob_circle = bpy.data.objects.new('Circle', me_circle)
ob_beziercurve_001 = bpy.data.objects.new('BezierCurve.001', me_mesh_005)
ob_beziercurve_002 = bpy.data.objects.new('BezierCurve.002', me_mesh_001)
ob_beziercurve_003 = bpy.data.objects.new('BezierCurve.003', me_mesh_002)
ob_beziercurve_004 = bpy.data.objects.new('BezierCurve.004', me_mesh_003)
ob_beziercurve_007 = bpy.data.objects.new('BezierCurve.007', me_mesh_007)
ob_beziercurve_008 = bpy.data.objects.new('BezierCurve.008', me_mesh_008)

# ---- transforms, parenting, visibility, modifiers, constraints
ob_86mm_gauss.location = (0.0, 0.0, 0.0)
ob_86mm_gauss.empty_display_type = 'SINGLE_ARROW'
ob_camera_002.location = (9.703, -9.81, 9.862)
ob_camera_002.rotation_euler = (0.9696, 4.792e-10, 0.7854)
ob_camera_002.lock_rotations_4d = False
ob_camera_002.empty_display_type = 'ARROWS'
ob_camera_002.color = (0.0, 0.0, 0.0, 0.0)
ob_camera_002.display_type = 'WIRE'
ob_camera_002.lineart.crease_threshold = 0.0
ob_lamp_002.location = (3.856, 1.568, 1.311)
ob_lamp_002.rotation_euler = (0.6503, 0.05522, 3.437)
ob_lamp_002.lock_rotations_4d = False
ob_lamp_002.empty_display_type = 'ARROWS'
ob_lamp_002.color = (0.0, 0.0, 0.0, 0.0)
ob_lamp_002.lineart.crease_threshold = 0.0
ob_sun_002.location = (-7.599, 0.7973, 4.7)
ob_sun_002.rotation_euler = (-0.4189, -0.1396, 1.78)
ob_sun_002.lineart.crease_threshold = 0.0
ob_text_001.location = (1.085, -1.642, 2.227)
ob_text_001.rotation_euler = (0.9696, -0.0, 0.7854)
ob_text_001.scale = (0.09786, 0.09786, 0.09786)
ob_text_001.lineart.crease_threshold = 0.0
ob_ship_top.location = (0.0, 0.0, 30.0)
ob_ship_top.rotation_euler = (0.0, -0.0, -3.142)
ob_ship_top.lock_rotations_4d = False
ob_ship_top.empty_display_type = 'ARROWS'
ob_ship_top.color = (0.0, 0.0, 0.0, 0.0)
ob_ship_top.display_type = 'WIRE'
ob_ship_top.lineart.crease_threshold = 0.0
ob_top_point.location = (-12.34, 10.56, 11.79)
ob_top_point.rotation_euler = (0.0, -0.0, -3.142)
ob_top_point.scale = (-1.0, 1.0, 1.0)
ob_top_point.lineart.crease_threshold = 0.0
ob_top_sun.location = (15.0, -13.0, 18.0)
ob_top_sun.rotation_euler = (2.079e-08, 1.134, -0.8727)
ob_top_sun.scale = (1.0, -1.0, 1.0)
ob_top_sun.lineart.crease_threshold = 0.0
ob_ship_top_001.location = (0.0, 21.22, 21.22)
ob_ship_top_001.rotation_euler = (0.7854, 2.304e-07, -3.142)
ob_ship_top_001.lock_rotations_4d = False
ob_ship_top_001.empty_display_type = 'ARROWS'
ob_ship_top_001.color = (0.0, 0.0, 0.0, 0.0)
ob_ship_top_001.display_type = 'WIRE'
ob_ship_top_001.lineart.crease_threshold = 0.0
ob_top_point_001.location = (-12.34, 10.56, 11.79)
ob_top_point_001.rotation_euler = (0.0, -0.0, -3.142)
ob_top_point_001.scale = (-1.0, 1.0, 1.0)
ob_top_point_001.lineart.crease_threshold = 0.0
ob_top_sun_001.location = (15.0, -13.0, 18.0)
ob_top_sun_001.rotation_euler = (2.079e-08, 1.134, -0.8727)
ob_top_sun_001.scale = (1.0, -1.0, 1.0)
ob_top_sun_001.lineart.crease_threshold = 0.0
ob_circle.parent = ob_86mm_gauss
ob_circle.location = (0.0, 0.0811, 0.0)
ob_circle.scale = (0.8212, 0.8212, 0.8212)
_m = ob_circle.modifiers.new('Mirror', 'MIRROR')
_m.use_axis = (True, False, True)
_m = ob_circle.modifiers.new('EdgeSplit', 'EDGE_SPLIT')
ob_beziercurve_001.parent = ob_86mm_gauss
ob_beziercurve_001.location = (0.0, 0.0811, 0.0)
_m = ob_beziercurve_001.modifiers.new('Mirror', 'MIRROR')
_m.use_axis = (True, False, True)
_m = ob_beziercurve_001.modifiers.new('Auto Smooth', 'NODES')
_m.node_group = ng_auto_smooth
_gi = [s.identifier for s in ng_auto_smooth.interface.items_tree if s.item_type == 'SOCKET' and s.in_out == 'INPUT']
_m[_gi[1]] = 3.142  # Angle
ob_beziercurve_002.parent = ob_86mm_gauss
ob_beziercurve_002.location = (0.0, 0.0, 0.0)
ob_beziercurve_002.scale = (0.8053, 0.8053, 0.8053)
_m = ob_beziercurve_002.modifiers.new('Mirror', 'MIRROR')
_m.use_axis = (True, True, True)
_m = ob_beziercurve_002.modifiers.new('Auto Smooth', 'NODES')
_m.node_group = ng_auto_smooth
_gi = [s.identifier for s in ng_auto_smooth.interface.items_tree if s.item_type == 'SOCKET' and s.in_out == 'INPUT']
_m[_gi[1]] = 3.142  # Angle
ob_beziercurve_003.parent = ob_86mm_gauss
ob_beziercurve_003.location = (0.0, 0.0, 0.0)
ob_beziercurve_003.scale = (1.146, 0.9648, 1.146)
_m = ob_beziercurve_003.modifiers.new('Mirror', 'MIRROR')
_m.use_axis = (True, True, True)
_m = ob_beziercurve_003.modifiers.new('Auto Smooth', 'NODES')
_m.node_group = ng_auto_smooth
_gi = [s.identifier for s in ng_auto_smooth.interface.items_tree if s.item_type == 'SOCKET' and s.in_out == 'INPUT']
_m[_gi[1]] = 3.142  # Angle
ob_beziercurve_004.parent = ob_86mm_gauss
ob_beziercurve_004.location = (0.0, 0.0811, 0.0)
ob_beziercurve_004.scale = (0.8213, 1.003, 0.8213)
_m = ob_beziercurve_004.modifiers.new('Mirror', 'MIRROR')
_m.use_axis = (True, False, True)
_m = ob_beziercurve_004.modifiers.new('Auto Smooth', 'NODES')
_m.node_group = ng_auto_smooth
_gi = [s.identifier for s in ng_auto_smooth.interface.items_tree if s.item_type == 'SOCKET' and s.in_out == 'INPUT']
_m[_gi[1]] = 3.142  # Angle
ob_beziercurve_007.parent = ob_86mm_gauss
ob_beziercurve_007.location = (-0.1136, 0.009508, -6.566e-09)
ob_beziercurve_007.scale = (1.0, 1.093, 1.0)
_m = ob_beziercurve_007.modifiers.new('Mirror', 'MIRROR')
_m.use_axis = (False, True, True)
_m = ob_beziercurve_007.modifiers.new('SimpleDeform', 'SIMPLE_DEFORM')
_m.deform_method = 'BEND'
_m.deform_axis = 'Z'
_m.factor = 1.571
_m.angle = 1.571
_m.limits = (0.6, 1.0)
_m = ob_beziercurve_007.modifiers.new('Mirror.001', 'MIRROR')
_m.mirror_object = ob_86mm_gauss
_m = ob_beziercurve_007.modifiers.new('Auto Smooth', 'NODES')
_m.node_group = ng_auto_smooth
_gi = [s.identifier for s in ng_auto_smooth.interface.items_tree if s.item_type == 'SOCKET' and s.in_out == 'INPUT']
_m[_gi[1]] = 3.142  # Angle
ob_beziercurve_008.parent = ob_86mm_gauss
ob_beziercurve_008.location = (-0.1136, 0.009508, -6.566e-09)
ob_beziercurve_008.scale = (1.0, 1.093, 1.0)
_m = ob_beziercurve_008.modifiers.new('Mirror', 'MIRROR')
_m.use_axis = (False, True, True)
_m = ob_beziercurve_008.modifiers.new('SimpleDeform', 'SIMPLE_DEFORM')
_m.deform_method = 'BEND'
_m.deform_axis = 'Z'
_m.factor = 1.571
_m.angle = 1.571
_m.limits = (0.75, 1.0)
_m = ob_beziercurve_008.modifiers.new('Mirror.001', 'MIRROR')
_m.mirror_object = ob_86mm_gauss
_m = ob_beziercurve_008.modifiers.new('Auto Smooth', 'NODES')
_m.node_group = ng_auto_smooth
_gi = [s.identifier for s in ng_auto_smooth.interface.items_tree if s.item_type == 'SOCKET' and s.in_out == 'INPUT']
_m[_gi[1]] = 3.142  # Angle

# ---- collection membership
scene.collection.objects.link(ob_86mm_gauss)
col_outfit_camera.objects.link(ob_camera_002)
col_outfit_camera.objects.link(ob_lamp_002)
col_outfit_camera.objects.link(ob_sun_002)
col_outfit_camera.objects.link(ob_text_001)
col_top_camera.objects.link(ob_ship_top)
col_top_camera.objects.link(ob_top_point)
col_top_camera.objects.link(ob_top_sun)
col_nova_camera.objects.link(ob_ship_top_001)
col_nova_camera.objects.link(ob_top_point_001)
col_nova_camera.objects.link(ob_top_sun_001)
col_ship.objects.link(ob_circle)
col_engine.objects.link(ob_beziercurve_001)
col_engine.objects.link(ob_beziercurve_002)
col_engine.objects.link(ob_beziercurve_003)
col_engine.objects.link(ob_beziercurve_004)
col_engine.objects.link(ob_beziercurve_007)
col_engine.objects.link(ob_beziercurve_008)
def _layer_coll(name, lc=None):
    lc = lc or bpy.context.view_layer.layer_collection
    for c in lc.children:
        if c.name == name: return c
        r = _layer_coll(name, c)
        if r: return r
_layer_coll('Outfit Camera').exclude = True
_layer_coll('Top Camera').exclude = True

# ---- scene / render settings (as saved in the file)
scene.camera = ob_ship_top_001
scene.frame_start = 0; scene.frame_end = 143; scene.frame_set(0)
scene.render.engine = 'CYCLES'
scene.render.image_settings.compression = 90
scene.render.resolution_x = 168
scene.render.resolution_y = 168
scene.render.resolution_percentage = 50
scene.render.dither_intensity = 0.0
scene.cycles.samples = 96
scene.cycles.sampling_pattern = 'TABULATED_SOBOL'
scene.cycles.light_sampling_threshold = 0.0
scene.cycles.use_adaptive_sampling = False
scene.cycles.use_light_tree = False
scene.cycles.blur_glossy = 0.0
scene.cycles.volume_bounces = 1
scene.cycles.pixel_filter_type = 'GAUSSIAN'
scene.cycles.sample_clamp_indirect = 0.0
scene.view_settings.view_transform = 'Standard'
bpy.context.view_layer.update()
